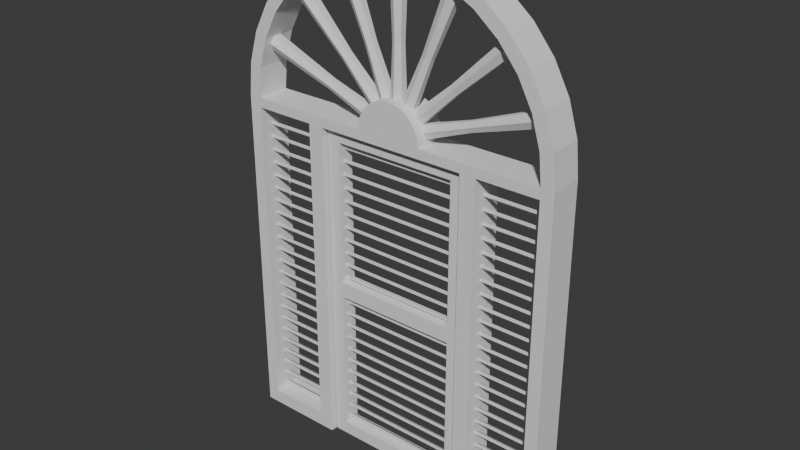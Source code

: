 # Source: PuertaRotonda.blend  (saved by Blender 4.2.66; exported with 4.5.12 LTS)
import bpy
from mathutils import Matrix  # noqa: F401  (used for matrix-valued properties, if any)

bpy.ops.wm.read_factory_settings(use_empty=True)
scene = bpy.context.scene
scene.name = 'Scene'

# ---- collections
col_collection = bpy.data.collections.new('Collection'); scene.collection.children.link(col_collection)

# ---- world
world_world = bpy.data.worlds.new('World'); scene.world = world_world
world_world.use_nodes = True; world_world.node_tree.nodes.clear()
_N = world_world.node_tree.nodes; _L = world_world.node_tree.links
n0 = _N.new('ShaderNodeOutputWorld'); n0.name = 'World Output'; n0.location = (300, 300)
n1 = _N.new('ShaderNodeBackground'); n1.name = 'Background'; n1.location = (10, 300)
n1.inputs[0].default_value = (0.05088, 0.05088, 0.05088, 1.0)
_L.new(n1.outputs[0], n0.inputs[0])
n0.is_active_output = True
world_world.color = (0.05088, 0.05088, 0.05088)
world_world.sun_shadow_jitter_overblur = 0.0

# ---- meshes
me_circle_001 = bpy.data.meshes.new('Circle.001')
me_circle_001.from_pydata([(0.0, 0.2, 0.0), (-0.03902, 0.1962, 0.0), (-0.07654, 0.1848, 0.0), (-0.1111, 0.1663, 0.0), (-0.1414, 0.1414, 0.0), (-0.1663, 0.1111, 0.0), (-0.1848, 0.07654, 0.0), (-0.1962, 0.03902, 0.0), (-0.2, 0.0, 0.0), (0.2, 0.0, 0.0), (0.1962, 0.03902, 0.0), (0.1848, 0.07654, 0.0), (0.1663, 0.1111, 0.0), (0.1414, 0.1414, 0.0), (0.1111, 0.1663, 0.0), (0.07654, 0.1848, 0.0), (0.03902, 0.1962, 0.0), (0.0, 1.0, 0.0), (-0.1951, 0.9808, 0.0), (-0.3827, 0.9239, 0.0), (-0.5556, 0.8315, 0.0), (-0.7071, 0.7071, 0.0), (-0.8315, 0.5556, 0.0), (-0.9239, 0.3827, 0.0), (-0.9808, 0.1951, 0.0), (-1.0, 0.0, 0.0), (1.0, 0.0, 0.0), (0.9808, 0.1951, 0.0), (0.9239, 0.3827, 0.0), (0.8315, 0.5556, 0.0), (0.7071, 0.7071, 0.0), (0.5556, 0.8315, 0.0), (0.3827, 0.9239, 0.0), (0.1951, 0.9808, 0.0), (-0.1804, 0.9067, 0.0), (0.0, 0.9245, 0.0), (-0.3538, 0.8541, 0.0), (-0.5136, 0.7687, 0.0), (-0.6537, 0.6537, 0.0), (-0.7687, 0.5136, 0.0), (-0.8541, 0.3538, 0.0), (-0.9067, 0.1804, 0.0), (-0.9245, 0.0, 0.0), (0.9245, 0.0, 0.0), (0.9067, 0.1804, 0.0), (0.8541, 0.3538, 0.0), (0.7687, 0.5136, 0.0), (0.6537, 0.6537, 0.0), (0.5136, 0.7687, 0.0), (0.3538, 0.8541, 0.0), (0.1804, 0.9067, 0.0), (-0.2, -0.05706, 2.494e-09), (0.2, -0.05706, 2.494e-09), (-1.0, -0.05706, 2.494e-09), (1.0, -0.05706, 2.494e-09), (-0.9245, -0.05706, 2.494e-09), (0.9245, -0.05706, 2.494e-09), (-0.4588, -0.05706, 2.494e-09), (-1.0, -2.057, 8.992e-08), (1.0, -2.057, 8.992e-08), (-0.9245, -2.057, 8.992e-08), (0.9245, -2.057, 8.992e-08), (-0.03902, 0.1962, -0.2), (0.0, 0.2, -0.2), (-0.07654, 0.1848, -0.2), (-0.1111, 0.1663, -0.2), (-0.1414, 0.1414, -0.2), (-0.1663, 0.1111, -0.2), (-0.1848, 0.07654, -0.2), (-0.1962, 0.03902, -0.2), (-0.2, -8.742e-09, -0.2), (0.1962, 0.03902, -0.2), (0.2, -8.742e-09, -0.2), (0.1848, 0.07654, -0.2), (0.1663, 0.1111, -0.2), (0.1414, 0.1414, -0.2), (0.1111, 0.1663, -0.2), (0.07654, 0.1848, -0.2), (0.03902, 0.1962, -0.2), (-0.1804, 0.9067, -0.2), (0.0, 0.9245, -0.2), (-0.3538, 0.8541, -0.2), (-0.5136, 0.7687, -0.2), (-0.6537, 0.6537, -0.2), (-0.7687, 0.5136, -0.2), (-0.8541, 0.3538, -0.2), (-0.9067, 0.1804, -0.2), (-0.9245, -8.742e-09, -0.2), (0.9067, 0.1804, -0.2), (0.9245, -8.742e-09, -0.2), (0.8541, 0.3538, -0.2), (0.7687, 0.5136, -0.2), (0.6537, 0.6537, -0.2), (0.5136, 0.7687, -0.2), (0.3538, 0.8541, -0.2), (0.1804, 0.9067, -0.2), (-0.1951, 0.9808, -0.2), (0.0, 1.0, -0.2), (-0.3827, 0.9239, -0.2), (-0.5556, 0.8315, -0.2), (-0.7071, 0.7071, -0.2), (-0.8315, 0.5556, -0.2), (-0.9239, 0.3827, -0.2), (-0.9808, 0.1951, -0.2), (-1.0, -8.742e-09, -0.2), (0.9808, 0.1951, -0.2), (1.0, -8.742e-09, -0.2), (0.9239, 0.3827, -0.2), (0.8315, 0.5556, -0.2), (0.7071, 0.7071, -0.2), (0.5556, 0.8315, -0.2), (0.3827, 0.9239, -0.2), (0.1951, 0.9808, -0.2), (-0.2, -0.05706, -0.2), (0.2, -0.05706, -0.2), (-1.0, -0.05706, -0.2), (-0.9245, -0.05706, -0.2), (1.0, -0.05706, -0.2), (0.9245, -0.05706, -0.2), (-1.0, -2.057, -0.2), (-0.9245, -2.057, -0.2), (1.0, -2.057, -0.2), (0.9245, -2.057, -0.2), (0.5514, 0.0, 0.0), (0.5514, -0.05706, 2.494e-09), (0.5514, -8.742e-09, -0.2), (0.5514, -0.05706, -0.2), (-0.5514, 0.0, 0.0), (-0.5514, -0.05706, 2.494e-09), (-0.5514, -8.742e-09, -0.2), (-0.5514, -0.05706, -0.2), (0.4588, 0.0, 0.0), (-0.4588, -0.05706, -0.2), (0.4588, -8.742e-09, -0.2), (0.4588, -0.05706, 2.494e-09), (0.4588, -0.05706, -0.2), (-0.4588, 0.0, 0.0), (-0.4588, -8.742e-09, -0.2), (0.4588, -2.057, 7.7e-08), (0.5514, -2.057, 7.7e-08), (0.4588, -2.057, -0.2), (0.5514, -2.057, -0.2), (-0.5514, -2.057, 7.7e-08), (-0.5514, -2.057, -0.2), (-0.4588, -2.057, 7.7e-08), (-0.4588, -2.057, -0.2), (1.0, -1.972, 8.596e-08), (0.9245, -1.972, 8.596e-08), (-0.9245, -1.972, 8.596e-08), (-1.0, -1.972, 8.596e-08), (1.0, -1.972, -0.2), (0.9245, -1.972, -0.2), (-0.9245, -1.972, -0.2), (-1.0, -1.972, -0.2), (0.5514, -1.965, 7.106e-08), (0.4588, -1.965, 7.106e-08), (-0.5514, -1.965, 7.106e-08), (-0.5514, -1.965, -0.2), (0.5514, -1.965, -0.2), (-0.4588, -1.965, -0.2), (-0.4588, -1.965, 7.106e-08), (0.4588, -1.965, -0.2)], [], [(1, 0, 16, 15, 14, 13, 12, 11, 10, 9, 8, 7, 6, 5, 4, 3, 2), (34, 18, 17, 35), (36, 19, 18, 34), (37, 20, 19, 36), (38, 21, 20, 37), (39, 22, 21, 38), (40, 23, 22, 39), (41, 24, 23, 40), (42, 25, 24, 41), (44, 27, 26, 43), (45, 28, 27, 44), (46, 29, 28, 45), (47, 30, 29, 46), (48, 31, 30, 47), (49, 32, 31, 48), (50, 33, 32, 49), (35, 17, 33, 50), (26, 54, 56, 43), (42, 55, 53, 25), (9, 52, 51, 8), (136, 8, 51, 57), (123, 43, 56, 124), (146, 59, 61, 147), (148, 60, 58, 149), (62, 64, 65, 66, 67, 68, 69, 70, 72, 71, 73, 74, 75, 76, 77, 78, 63), (79, 80, 97, 96), (81, 79, 96, 98), (82, 81, 98, 99), (83, 82, 99, 100), (84, 83, 100, 101), (85, 84, 101, 102), (86, 85, 102, 103), (87, 86, 103, 104), (88, 89, 106, 105), (90, 88, 105, 107), (91, 90, 107, 108), (92, 91, 108, 109), (93, 92, 109, 110), (94, 93, 110, 111), (95, 94, 111, 112), (80, 95, 112, 97), (106, 89, 118, 117), (87, 104, 115, 116), (72, 70, 113, 114), (137, 132, 113, 70), (125, 126, 118, 89), (150, 151, 122, 121), (152, 153, 119, 120), (19, 20, 99, 98), (10, 11, 73, 71), (20, 21, 100, 99), (11, 12, 74, 73), (21, 22, 101, 100), (12, 13, 75, 74), (22, 23, 102, 101), (13, 14, 76, 75), (23, 24, 103, 102), (14, 15, 77, 76), (51, 52, 114, 113), (24, 25, 104, 103), (15, 16, 78, 77), (26, 27, 105, 106), (16, 0, 63, 78), (27, 28, 107, 105), (54, 26, 106, 117), (28, 29, 108, 107), (34, 35, 80, 79), (29, 30, 109, 108), (36, 34, 79, 81), (30, 31, 110, 109), (37, 36, 81, 82), (25, 53, 115, 104), (31, 32, 111, 110), (38, 37, 82, 83), (32, 33, 112, 111), (39, 38, 83, 84), (33, 17, 97, 112), (40, 39, 84, 85), (127, 42, 87, 129), (41, 40, 85, 86), (57, 51, 113, 132), (42, 41, 86, 87), (131, 9, 72, 133), (44, 43, 89, 88), (124, 56, 118, 126), (45, 44, 88, 90), (0, 1, 62, 63), (58, 60, 120, 119), (46, 45, 90, 91), (1, 2, 64, 62), (61, 59, 121, 122), (47, 46, 91, 92), (2, 3, 65, 64), (146, 54, 117, 150), (48, 47, 92, 93), (3, 4, 66, 65), (158, 141, 122, 151), (49, 48, 93, 94), (4, 5, 67, 66), (148, 55, 116, 152), (50, 49, 94, 95), (5, 6, 68, 67), (149, 58, 119, 153), (35, 50, 95, 80), (6, 7, 69, 68), (17, 18, 96, 97), (7, 8, 70, 69), (18, 19, 98, 96), (9, 10, 71, 72), (157, 156, 148, 152), (43, 123, 125, 89), (133, 135, 126, 125), (131, 123, 124, 134), (55, 128, 130, 116), (136, 127, 129, 137), (87, 116, 130, 129), (42, 127, 128, 55), (8, 136, 137, 70), (9, 131, 134, 52), (72, 114, 135, 133), (52, 134, 135, 114), (123, 131, 133, 125), (155, 154, 139, 138), (129, 130, 132, 137), (127, 136, 57, 128), (138, 139, 141, 140), (142, 144, 145, 143), (154, 158, 151, 147), (160, 159, 145, 144), (159, 157, 143, 145), (161, 155, 138, 140), (156, 160, 144, 142), (158, 161, 140, 141), (53, 149, 153, 115), (143, 157, 152, 120), (56, 147, 151, 118), (59, 146, 150, 121), (116, 115, 153, 152), (117, 118, 151, 150), (55, 148, 149, 53), (54, 146, 147, 56), (126, 135, 161, 158), (128, 57, 160, 156), (135, 134, 155, 161), (132, 130, 157, 159), (57, 132, 159, 160), (124, 126, 158, 154), (134, 124, 154, 155), (130, 128, 156, 157), (141, 139, 61, 122), (139, 154, 147, 61), (156, 142, 60, 148), (142, 143, 120, 60)])
_uv = me_circle_001.uv_layers.new(name='UVMap')
_uv.uv.foreach_set('vector', [0.0, 0.0, 0.0, 0.0, 0.0, 0.0, 0.0, 0.0, 0.0, 0.0, 0.0, 0.0, 0.0, 0.0, 0.0, 0.0, 0.0, 0.0, 0.0, 0.0, 0.0, 0.0, 0.0, 0.0, 0.0, 0.0, 0.0, 0.0, 0.0, 0.0, 0.0, 0.0, 0.0, 0.0, 0.0, 0.0, 0.0, 0.0, 0.0, 0.0, 0.0, 0.0, 0.0, 0.0, 0.0, 0.0, 0.0, 0.0, 0.0, 0.0, 0.0, 0.0, 0.0, 0.0, 0.0, 0.0, 0.0, 0.0, 0.0, 0.0, 0.0, 0.0, 0.0, 0.0, 0.0, 0.0, 0.0, 0.0, 0.0, 0.0, 0.0, 0.0, 0.0, 0.0, 0.0, 0.0, 0.0, 0.0, 0.0, 0.0, 0.0, 0.0, 0.0, 0.0, 0.0, 0.0, 0.0, 0.0, 0.0, 0.0, 0.0, 0.0, 0.0, 0.0, 0.0, 0.0, 0.0, 0.0, 0.0, 0.0, 0.0, 0.0, 0.0, 0.0, 0.0, 0.0, 0.0, 0.0, 0.0, 0.0, 0.0, 0.0, 0.0, 0.0, 0.0, 0.0, 0.0, 0.0, 0.0, 0.0, 0.0, 0.0, 0.0, 0.0, 0.0, 0.0, 0.0, 0.0, 0.0, 0.0, 0.0, 0.0, 0.0, 0.0, 0.0, 0.0, 0.0, 0.0, 0.0, 0.0, 0.0, 0.0, 0.0, 0.0, 0.0, 0.0, 0.0, 0.0, 0.0, 0.0, 0.0, 0.0, 0.0, 0.0, 0.0, 0.0, 0.0, 0.0, 0.0, 0.0, 0.0, 0.0, 0.0, 0.0, 0.0, 0.0, 0.0, 0.0, 0.0, 0.0, 0.0, 0.0, 0.0, 0.0, 0.0, 0.0, 0.0, 0.0, 0.0, 0.0, 0.0, 0.0, 0.0, 0.0, 0.0, 0.0, 0.0, 0.0, 0.0, 0.0, 0.0, 0.0, 0.0, 0.0, 0.0, 0.0, 0.0, 0.0, 0.0, 0.0, 0.0, 0.0, 0.0, 0.0, 0.0, 0.0, 0.0, 0.0, 0.0, 0.0, 0.0, 0.0, 0.0, 0.0, 0.0, 0.0, 0.0, 0.0, 0.0, 0.0, 0.0, 0.0, 0.0, 0.0, 0.0, 0.0, 0.0, 0.0, 0.0, 0.0, 0.0, 0.0, 0.0, 0.0, 0.0, 0.0, 0.0, 0.0, 0.0, 0.0, 0.0, 0.0, 0.0, 0.0, 0.0, 0.0, 0.0, 0.0, 0.0, 0.0, 0.0, 0.0, 0.0, 0.0, 0.0, 0.0, 0.0, 0.0, 0.0, 0.0, 0.0, 0.0, 0.0, 0.0, 0.0, 0.0, 0.0, 0.0, 0.0, 0.0, 0.0, 0.0, 0.0, 0.0, 0.0, 0.0, 0.0, 0.0, 0.0, 0.0, 0.0, 0.0, 0.0, 0.0, 0.0, 0.0, 0.0, 0.0, 0.0, 0.0, 0.0, 0.0, 0.0, 0.0, 0.0, 0.0, 0.0, 0.0, 0.0, 0.0, 0.0, 0.0, 0.0, 0.0, 0.0, 0.0, 0.0, 0.0, 0.0, 0.0, 0.0, 0.0, 0.0, 0.0, 0.0, 0.0, 0.0, 0.0, 0.0, 0.0, 0.0, 0.0, 0.0, 0.0, 0.0, 0.0, 0.0, 0.0, 0.0, 0.0, 0.0, 0.0, 0.0, 0.0, 0.0, 0.0, 0.0, 0.0, 0.0, 0.0, 0.0, 0.0, 0.0, 0.0, 0.0, 0.0, 0.0, 0.0, 0.0, 0.0, 0.0, 0.0, 0.0, 0.0, 0.0, 0.0, 0.0, 0.0, 0.0, 0.0, 0.0, 0.0, 0.0, 0.0, 0.0, 0.0, 0.0, 0.0, 0.0, 0.0, 0.0, 0.0, 0.0, 0.0, 0.0, 0.0, 0.0, 0.0, 0.0, 0.0, 0.0, 0.0, 0.0, 0.0, 0.0, 0.0, 0.0, 0.0, 0.0, 0.0, 0.0, 0.0, 0.0, 0.0, 0.0, 0.0, 0.0, 0.0, 0.0, 0.0, 0.0, 0.0, 0.0, 0.0, 0.0, 0.0, 0.0, 0.0, 0.0, 0.0, 0.0, 0.0, 0.0, 0.0, 0.0, 0.0, 0.0, 0.0, 0.0, 0.0, 0.0, 0.0, 0.0, 0.0, 0.0, 0.0, 0.0, 0.0, 0.0, 0.0, 0.0, 0.0, 0.0, 0.0, 0.0, 0.0, 0.0, 0.0, 0.0, 0.0, 0.0, 0.0, 0.0, 0.0, 0.0, 0.0, 0.0, 0.0, 0.0, 0.0, 0.0, 0.0, 0.0, 0.0, 0.0, 0.0, 0.0, 0.0, 0.0, 0.0, 0.0, 0.0, 0.0, 0.0, 0.0, 0.0, 0.0, 0.0, 0.0, 0.0, 0.0, 0.0, 0.0, 0.0, 0.0, 0.0, 0.0, 0.0, 0.0, 0.0, 0.0, 0.0, 0.0, 0.0, 0.0, 0.0, 0.0, 0.0, 0.0, 0.0, 0.0, 0.0, 0.0, 0.0, 0.0, 0.0, 0.0, 0.0, 0.0, 0.0, 0.0, 0.0, 0.0, 0.0, 0.0, 0.0, 0.0, 0.0, 0.0, 0.0, 0.0, 0.0, 0.0, 0.0, 0.0, 0.0, 0.0, 0.0, 0.0, 0.0, 0.0, 0.0, 0.0, 0.0, 0.0, 0.0, 0.0, 0.0, 0.0, 0.0, 0.0, 0.0, 0.0, 0.0, 0.0, 0.0, 0.0, 0.0, 0.0, 0.0, 0.0, 0.0, 0.0, 0.0, 0.0, 0.0, 0.0, 0.0, 0.0, 0.0, 0.0, 0.0, 0.0, 0.0, 0.0, 0.0, 0.0, 0.0, 0.0, 0.0, 0.0, 0.0, 0.0, 0.0, 0.0, 0.0, 0.0, 0.0, 0.0, 0.0, 0.0, 0.0, 0.0, 0.0, 0.0, 0.0, 0.0, 0.0, 0.0, 0.0, 0.0, 0.0, 0.0, 0.0, 0.0, 0.0, 0.0, 0.0, 0.0, 0.0, 0.0, 0.0, 0.0, 0.0, 0.0, 0.0, 0.0, 0.0, 0.0, 0.0, 0.0, 0.0, 0.0, 0.0, 0.0, 0.0, 0.0, 0.0, 0.0, 0.0, 0.0, 0.0, 0.0, 0.0, 0.0, 0.0, 0.0, 0.0, 0.0, 0.0, 0.0, 0.0, 0.0, 0.0, 0.0, 0.0, 0.0, 0.0, 0.0, 0.0, 0.0, 0.0, 0.0, 0.0, 0.0, 0.0, 0.0, 0.0, 0.0, 0.0, 0.0, 0.0, 0.0, 0.0, 0.0, 0.0, 0.0, 0.0, 0.0, 0.0, 0.0, 0.0, 0.0, 0.0, 0.0, 0.0, 0.0, 0.0, 0.0, 0.0, 0.0, 0.0, 0.0, 0.0, 0.0, 0.0, 0.0, 0.0, 0.0, 0.0, 0.0, 0.0, 0.0, 0.0, 0.0, 0.0, 0.0, 0.0, 0.0, 0.0, 0.0, 0.0, 0.0, 0.0, 0.0, 0.0, 0.0, 0.0, 0.0, 0.0, 0.0, 0.0, 0.0, 0.0, 0.0, 0.0, 0.0, 0.0, 0.0, 0.0, 0.0, 0.0, 0.0, 0.0, 0.0, 0.0, 0.0, 0.0, 0.0, 0.0, 0.0, 0.0, 0.0, 0.0, 0.0, 0.0, 0.0, 0.0, 0.0, 0.0, 0.0, 0.0, 0.0, 0.0, 0.0, 0.0, 0.0, 0.0, 0.0, 0.0, 0.0, 0.0, 0.0, 0.0, 0.0, 0.0, 0.0, 0.0, 0.0, 0.0, 0.0, 0.0, 0.0, 0.0, 0.0, 0.0, 0.0, 0.0, 0.0, 0.0, 0.0, 0.0, 0.0, 0.0, 0.0, 0.0, 0.0, 0.0, 0.0, 0.0, 0.0, 0.0, 0.0, 0.0, 0.0, 0.0, 0.0, 0.0, 0.0, 0.0, 0.0, 0.0, 0.0, 0.0, 0.0, 0.0, 0.0, 0.0, 0.0, 0.0, 0.0, 0.0, 0.0, 0.0, 0.0, 0.0, 0.0, 0.0, 0.0, 0.0, 0.0, 0.0, 0.0, 0.0, 0.0, 0.0, 0.0, 0.0, 0.0, 0.0, 0.0, 0.0, 0.0, 0.0, 0.0, 0.0, 0.0, 0.0, 0.0, 0.0, 0.0, 0.0, 0.0, 0.0, 0.0, 0.0, 0.0, 0.0, 0.0, 0.0, 0.0, 0.0, 0.0, 0.0, 0.0, 0.0, 0.0, 0.0, 0.0, 0.0, 0.0, 0.0, 0.0, 0.0, 0.0, 0.0, 0.0, 0.0, 0.0, 0.0, 0.0, 0.0, 0.0, 0.0, 0.0, 0.0, 0.0, 0.0, 0.0, 0.0, 0.0, 0.0, 0.0, 0.0, 0.0, 0.0, 0.0, 0.0, 0.0, 0.0, 0.0, 0.0, 0.0, 0.0, 0.0, 0.0, 0.0, 0.0, 0.0, 0.0, 0.0, 0.0, 0.0, 0.0, 0.0, 0.0, 0.0, 0.0, 0.0, 0.0, 0.0, 0.0, 0.0, 0.0, 0.0, 0.0, 0.0, 0.0, 0.0, 0.0, 0.0, 0.0, 0.0, 0.0, 0.0, 0.0, 0.0, 0.0, 0.0, 0.0, 0.0, 0.0, 0.0, 0.0, 0.0, 0.0, 0.0, 0.0, 0.0, 0.0, 0.0, 0.0, 0.0, 0.0, 0.0, 0.0, 0.0, 0.0, 0.0, 0.0, 0.0, 0.0, 0.0, 0.0, 0.0, 0.0, 0.0, 0.0, 0.0, 0.0, 0.0, 0.0, 0.0, 0.0, 0.0, 0.0, 0.0, 0.0, 0.0, 0.0, 0.0, 0.0, 0.0, 0.0, 0.0, 0.0, 0.0, 0.0, 0.0, 0.0, 0.0, 0.0, 0.0, 0.0, 0.0, 0.0, 0.0, 0.0, 0.0, 0.0, 0.0, 0.0, 0.0, 0.0, 0.0, 0.0, 0.0, 0.0, 0.0, 0.0, 0.0, 0.0, 0.0, 0.0, 0.0, 0.0, 0.0, 0.0, 0.0, 0.0, 0.0, 0.0, 0.0, 0.0, 0.0, 0.0, 0.0, 0.0, 0.0, 0.0, 0.0, 0.0, 0.0, 0.0, 0.0, 0.0, 0.0, 0.0, 0.0, 0.0, 0.0, 0.0, 0.0, 0.0, 0.0, 0.0, 0.0, 0.0, 0.0, 0.0, 0.0, 0.0, 0.0, 0.0, 0.0, 0.0, 0.0, 0.0, 0.0, 0.0, 0.0, 0.0, 0.0, 0.0, 0.0, 0.0, 0.0, 0.0, 0.0, 0.0, 0.0, 0.0, 0.0, 0.0, 0.0, 0.0, 0.0, 0.0, 0.0, 0.0, 0.0, 0.0, 0.0, 0.0, 0.0, 0.0, 0.0, 0.0, 0.0, 0.0, 0.0, 0.0, 0.0, 0.0, 0.0, 0.0, 0.0, 0.0, 0.0, 0.0, 0.0, 0.0, 0.0, 0.0, 0.0, 0.0, 0.0, 0.0, 0.0, 0.0, 0.0, 0.0, 0.0, 0.0, 0.0, 0.0, 0.0, 0.0, 0.0, 0.0, 0.0, 0.0, 0.0, 0.0, 0.0, 0.0, 0.0, 0.0, 0.0, 0.0, 0.0, 0.0, 0.0, 0.0, 0.0, 0.0, 0.0, 0.0, 0.0, 0.0, 0.0, 0.0, 0.0, 0.0, 0.0, 0.0, 0.0, 0.0, 0.0, 0.0, 0.0, 0.0, 0.0, 0.0, 0.0, 0.0, 0.0, 0.0, 0.0, 0.0, 0.0, 0.0, 0.0, 0.0, 0.0, 0.0, 0.0, 0.0, 0.0, 0.0, 0.0, 0.0, 0.0, 0.0, 0.0, 0.0, 0.0, 0.0, 0.0, 0.0, 0.0, 0.0, 0.0, 0.0, 0.0, 0.0, 0.0, 0.0, 0.0, 0.0, 0.0, 0.0, 0.0, 0.0, 0.0, 0.0, 0.0, 0.0, 0.0, 0.0, 0.0, 0.0, 0.0, 0.0, 0.0, 0.0, 0.0, 0.0, 0.0, 0.0, 0.0, 0.0, 0.0, 0.0, 0.0, 0.0, 0.0, 0.0, 0.0, 0.0, 0.0, 0.0, 0.0, 0.0, 0.0, 0.0, 0.0, 0.0, 0.0, 0.0, 0.0, 0.0, 0.0, 0.0, 0.0, 0.0, 0.0, 0.0, 0.0, 0.0, 0.0, 0.0, 0.0, 0.0, 0.0, 0.0, 0.0, 0.0, 0.0, 0.0, 0.0, 0.0, 0.0, 0.0, 0.0, 0.0, 0.0, 0.0, 0.0, 0.0, 0.0, 0.0, 0.0, 0.0, 0.0, 0.0, 0.0, 0.0, 0.0, 0.0, 0.0, 0.0, 0.0, 0.0, 0.0, 0.0, 0.0, 0.0, 0.0, 0.0, 0.0, 0.0, 0.0, 0.0, 0.0, 0.0, 0.0, 0.0, 0.0, 0.0, 0.0, 0.0, 0.0, 0.0, 0.0, 0.0, 0.0, 0.0, 0.0, 0.0, 0.0, 0.0, 0.0, 0.0, 0.0, 0.0, 0.0, 0.0, 0.0, 0.0, 0.0, 0.0, 0.0, 0.0, 0.0, 0.0])
me_circle_001.use_mirror_x = True
me_circle_001.update()
me_cylinder = bpy.data.meshes.new('Cylinder')
me_cylinder.from_pydata([(0.0, 0.05, -0.0158), (0.0, 0.05, 0.9842), (0.0433, 0.025, -0.0158), (0.0433, 0.025, 0.9842), (0.0433, -0.025, -0.0158), (0.0433, -0.025, 0.9842), (0.0, -0.05, -0.0158), (0.0, -0.05, 0.9842), (-0.0433, -0.025, -0.0158), (-0.0433, -0.025, 0.9842), (-0.0433, 0.025, -0.0158), (-0.0433, 0.025, 0.9842), (0.0, 0.03294, 0.4869), (0.02852, 0.01647, 0.4869), (0.02852, -0.01647, 0.4869), (0.0, -0.03294, 0.4869), (-0.02852, -0.01647, 0.4869), (-0.02852, 0.01647, 0.4869)], [], [(12, 1, 3, 13), (13, 3, 5, 14), (14, 5, 7, 15), (15, 7, 9, 16), (3, 1, 11, 9, 7, 5), (16, 9, 11, 17), (17, 11, 1, 12), (0, 2, 4, 6, 8, 10), (10, 17, 12, 0), (8, 16, 17, 10), (6, 15, 16, 8), (4, 14, 15, 6), (2, 13, 14, 4), (0, 12, 13, 2)])
_uv = me_cylinder.uv_layers.new(name='UVMap')
_uv.uv.foreach_set('vector', [1.0, 0.7513, 1.0, 1.0, 0.8333, 1.0, 0.8333, 0.7513, 0.8333, 0.7513, 0.8333, 1.0, 0.6667, 1.0, 0.6667, 0.7513, 0.6667, 0.7513, 0.6667, 1.0, 0.5, 1.0, 0.5, 0.7513, 0.5, 0.7513, 0.5, 1.0, 0.3333, 1.0, 0.3333, 0.7513, 0.4578, 0.37, 0.25, 0.49, 0.04215, 0.37, 0.04215, 0.13, 0.25, 0.01, 0.4578, 0.13, 0.3333, 0.7513, 0.3333, 1.0, 0.1667, 1.0, 0.1667, 0.7513, 0.1667, 0.7513, 0.1667, 1.0, -8.941e-08, 1.0, -8.941e-08, 0.7513, 0.75, 0.49, 0.9578, 0.37, 0.9578, 0.13, 0.75, 0.01, 0.5422, 0.13, 0.5422, 0.37, 0.1667, 0.5, 0.1667, 0.7513, -8.941e-08, 0.7513, -8.941e-08, 0.5, 0.3333, 0.5, 0.3333, 0.7513, 0.1667, 0.7513, 0.1667, 0.5, 0.5, 0.5, 0.5, 0.7513, 0.3333, 0.7513, 0.3333, 0.5, 0.6667, 0.5, 0.6667, 0.7513, 0.5, 0.7513, 0.5, 0.5, 0.8333, 0.5, 0.8333, 0.7513, 0.6667, 0.7513, 0.6667, 0.5, 1.0, 0.5, 1.0, 0.7513, 0.8333, 0.7513, 0.8333, 0.5])
me_cylinder.update()
me_cylinder_001 = bpy.data.meshes.new('Cylinder.001')
me_cylinder_001.from_pydata([(0.0, 0.05, -0.0158), (0.0, 0.05, 0.9842), (0.0433, 0.025, -0.0158), (0.0433, 0.025, 0.9842), (0.0433, -0.025, -0.0158), (0.0433, -0.025, 0.9842), (0.0, -0.05, -0.0158), (0.0, -0.05, 0.9842), (-0.0433, -0.025, -0.0158), (-0.0433, -0.025, 0.9842), (-0.0433, 0.025, -0.0158), (-0.0433, 0.025, 0.9842), (0.0, 0.03294, 0.4869), (0.02852, 0.01647, 0.4869), (0.02852, -0.01647, 0.4869), (0.0, -0.03294, 0.4869), (-0.02852, -0.01647, 0.4869), (-0.02852, 0.01647, 0.4869)], [], [(12, 1, 3, 13), (13, 3, 5, 14), (14, 5, 7, 15), (15, 7, 9, 16), (3, 1, 11, 9, 7, 5), (16, 9, 11, 17), (17, 11, 1, 12), (0, 2, 4, 6, 8, 10), (10, 17, 12, 0), (8, 16, 17, 10), (6, 15, 16, 8), (4, 14, 15, 6), (2, 13, 14, 4), (0, 12, 13, 2)])
_uv = me_cylinder_001.uv_layers.new(name='UVMap')
_uv.uv.foreach_set('vector', [1.0, 0.7513, 1.0, 1.0, 0.8333, 1.0, 0.8333, 0.7513, 0.8333, 0.7513, 0.8333, 1.0, 0.6667, 1.0, 0.6667, 0.7513, 0.6667, 0.7513, 0.6667, 1.0, 0.5, 1.0, 0.5, 0.7513, 0.5, 0.7513, 0.5, 1.0, 0.3333, 1.0, 0.3333, 0.7513, 0.4578, 0.37, 0.25, 0.49, 0.04215, 0.37, 0.04215, 0.13, 0.25, 0.01, 0.4578, 0.13, 0.3333, 0.7513, 0.3333, 1.0, 0.1667, 1.0, 0.1667, 0.7513, 0.1667, 0.7513, 0.1667, 1.0, -8.941e-08, 1.0, -8.941e-08, 0.7513, 0.75, 0.49, 0.9578, 0.37, 0.9578, 0.13, 0.75, 0.01, 0.5422, 0.13, 0.5422, 0.37, 0.1667, 0.5, 0.1667, 0.7513, -8.941e-08, 0.7513, -8.941e-08, 0.5, 0.3333, 0.5, 0.3333, 0.7513, 0.1667, 0.7513, 0.1667, 0.5, 0.5, 0.5, 0.5, 0.7513, 0.3333, 0.7513, 0.3333, 0.5, 0.6667, 0.5, 0.6667, 0.7513, 0.5, 0.7513, 0.5, 0.5, 0.8333, 0.5, 0.8333, 0.7513, 0.6667, 0.7513, 0.6667, 0.5, 1.0, 0.5, 1.0, 0.7513, 0.8333, 0.7513, 0.8333, 0.5])
me_cylinder_001.update()
me_cylinder_002 = bpy.data.meshes.new('Cylinder.002')
me_cylinder_002.from_pydata([(0.0, 0.05, -0.0158), (0.0, 0.05, 0.9842), (0.0433, 0.025, -0.0158), (0.0433, 0.025, 0.9842), (0.0433, -0.025, -0.0158), (0.0433, -0.025, 0.9842), (0.0, -0.05, -0.0158), (0.0, -0.05, 0.9842), (-0.0433, -0.025, -0.0158), (-0.0433, -0.025, 0.9842), (-0.0433, 0.025, -0.0158), (-0.0433, 0.025, 0.9842), (0.0, 0.03294, 0.4869), (0.02852, 0.01647, 0.4869), (0.02852, -0.01647, 0.4869), (0.0, -0.03294, 0.4869), (-0.02852, -0.01647, 0.4869), (-0.02852, 0.01647, 0.4869)], [], [(12, 1, 3, 13), (13, 3, 5, 14), (14, 5, 7, 15), (15, 7, 9, 16), (3, 1, 11, 9, 7, 5), (16, 9, 11, 17), (17, 11, 1, 12), (0, 2, 4, 6, 8, 10), (10, 17, 12, 0), (8, 16, 17, 10), (6, 15, 16, 8), (4, 14, 15, 6), (2, 13, 14, 4), (0, 12, 13, 2)])
_uv = me_cylinder_002.uv_layers.new(name='UVMap')
_uv.uv.foreach_set('vector', [1.0, 0.7513, 1.0, 1.0, 0.8333, 1.0, 0.8333, 0.7513, 0.8333, 0.7513, 0.8333, 1.0, 0.6667, 1.0, 0.6667, 0.7513, 0.6667, 0.7513, 0.6667, 1.0, 0.5, 1.0, 0.5, 0.7513, 0.5, 0.7513, 0.5, 1.0, 0.3333, 1.0, 0.3333, 0.7513, 0.4578, 0.37, 0.25, 0.49, 0.04215, 0.37, 0.04215, 0.13, 0.25, 0.01, 0.4578, 0.13, 0.3333, 0.7513, 0.3333, 1.0, 0.1667, 1.0, 0.1667, 0.7513, 0.1667, 0.7513, 0.1667, 1.0, -8.941e-08, 1.0, -8.941e-08, 0.7513, 0.75, 0.49, 0.9578, 0.37, 0.9578, 0.13, 0.75, 0.01, 0.5422, 0.13, 0.5422, 0.37, 0.1667, 0.5, 0.1667, 0.7513, -8.941e-08, 0.7513, -8.941e-08, 0.5, 0.3333, 0.5, 0.3333, 0.7513, 0.1667, 0.7513, 0.1667, 0.5, 0.5, 0.5, 0.5, 0.7513, 0.3333, 0.7513, 0.3333, 0.5, 0.6667, 0.5, 0.6667, 0.7513, 0.5, 0.7513, 0.5, 0.5, 0.8333, 0.5, 0.8333, 0.7513, 0.6667, 0.7513, 0.6667, 0.5, 1.0, 0.5, 1.0, 0.7513, 0.8333, 0.7513, 0.8333, 0.5])
me_cylinder_002.update()
me_cylinder_003 = bpy.data.meshes.new('Cylinder.003')
me_cylinder_003.from_pydata([(0.0, 0.05, -0.0158), (0.0, 0.05, 0.9842), (0.0433, 0.025, -0.0158), (0.0433, 0.025, 0.9842), (0.0433, -0.025, -0.0158), (0.0433, -0.025, 0.9842), (0.0, -0.05, -0.0158), (0.0, -0.05, 0.9842), (-0.0433, -0.025, -0.0158), (-0.0433, -0.025, 0.9842), (-0.0433, 0.025, -0.0158), (-0.0433, 0.025, 0.9842), (0.0, 0.03294, 0.4869), (0.02852, 0.01647, 0.4869), (0.02852, -0.01647, 0.4869), (0.0, -0.03294, 0.4869), (-0.02852, -0.01647, 0.4869), (-0.02852, 0.01647, 0.4869)], [], [(12, 1, 3, 13), (13, 3, 5, 14), (14, 5, 7, 15), (15, 7, 9, 16), (3, 1, 11, 9, 7, 5), (16, 9, 11, 17), (17, 11, 1, 12), (0, 2, 4, 6, 8, 10), (10, 17, 12, 0), (8, 16, 17, 10), (6, 15, 16, 8), (4, 14, 15, 6), (2, 13, 14, 4), (0, 12, 13, 2)])
_uv = me_cylinder_003.uv_layers.new(name='UVMap')
_uv.uv.foreach_set('vector', [1.0, 0.7513, 1.0, 1.0, 0.8333, 1.0, 0.8333, 0.7513, 0.8333, 0.7513, 0.8333, 1.0, 0.6667, 1.0, 0.6667, 0.7513, 0.6667, 0.7513, 0.6667, 1.0, 0.5, 1.0, 0.5, 0.7513, 0.5, 0.7513, 0.5, 1.0, 0.3333, 1.0, 0.3333, 0.7513, 0.4578, 0.37, 0.25, 0.49, 0.04215, 0.37, 0.04215, 0.13, 0.25, 0.01, 0.4578, 0.13, 0.3333, 0.7513, 0.3333, 1.0, 0.1667, 1.0, 0.1667, 0.7513, 0.1667, 0.7513, 0.1667, 1.0, -8.941e-08, 1.0, -8.941e-08, 0.7513, 0.75, 0.49, 0.9578, 0.37, 0.9578, 0.13, 0.75, 0.01, 0.5422, 0.13, 0.5422, 0.37, 0.1667, 0.5, 0.1667, 0.7513, -8.941e-08, 0.7513, -8.941e-08, 0.5, 0.3333, 0.5, 0.3333, 0.7513, 0.1667, 0.7513, 0.1667, 0.5, 0.5, 0.5, 0.5, 0.7513, 0.3333, 0.7513, 0.3333, 0.5, 0.6667, 0.5, 0.6667, 0.7513, 0.5, 0.7513, 0.5, 0.5, 0.8333, 0.5, 0.8333, 0.7513, 0.6667, 0.7513, 0.6667, 0.5, 1.0, 0.5, 1.0, 0.7513, 0.8333, 0.7513, 0.8333, 0.5])
me_cylinder_003.update()
me_cylinder_004 = bpy.data.meshes.new('Cylinder.004')
me_cylinder_004.from_pydata([(0.0, 0.05, -0.0158), (0.0, 0.05, 0.9842), (0.0433, 0.025, -0.0158), (0.0433, 0.025, 0.9842), (0.0433, -0.025, -0.0158), (0.0433, -0.025, 0.9842), (0.0, -0.05, -0.0158), (0.0, -0.05, 0.9842), (-0.0433, -0.025, -0.0158), (-0.0433, -0.025, 0.9842), (-0.0433, 0.025, -0.0158), (-0.0433, 0.025, 0.9842), (0.0, 0.03294, 0.4869), (0.02852, 0.01647, 0.4869), (0.02852, -0.01647, 0.4869), (0.0, -0.03294, 0.4869), (-0.02852, -0.01647, 0.4869), (-0.02852, 0.01647, 0.4869)], [], [(12, 1, 3, 13), (13, 3, 5, 14), (14, 5, 7, 15), (15, 7, 9, 16), (3, 1, 11, 9, 7, 5), (16, 9, 11, 17), (17, 11, 1, 12), (0, 2, 4, 6, 8, 10), (10, 17, 12, 0), (8, 16, 17, 10), (6, 15, 16, 8), (4, 14, 15, 6), (2, 13, 14, 4), (0, 12, 13, 2)])
_uv = me_cylinder_004.uv_layers.new(name='UVMap')
_uv.uv.foreach_set('vector', [1.0, 0.7513, 1.0, 1.0, 0.8333, 1.0, 0.8333, 0.7513, 0.8333, 0.7513, 0.8333, 1.0, 0.6667, 1.0, 0.6667, 0.7513, 0.6667, 0.7513, 0.6667, 1.0, 0.5, 1.0, 0.5, 0.7513, 0.5, 0.7513, 0.5, 1.0, 0.3333, 1.0, 0.3333, 0.7513, 0.4578, 0.37, 0.25, 0.49, 0.04215, 0.37, 0.04215, 0.13, 0.25, 0.01, 0.4578, 0.13, 0.3333, 0.7513, 0.3333, 1.0, 0.1667, 1.0, 0.1667, 0.7513, 0.1667, 0.7513, 0.1667, 1.0, -8.941e-08, 1.0, -8.941e-08, 0.7513, 0.75, 0.49, 0.9578, 0.37, 0.9578, 0.13, 0.75, 0.01, 0.5422, 0.13, 0.5422, 0.37, 0.1667, 0.5, 0.1667, 0.7513, -8.941e-08, 0.7513, -8.941e-08, 0.5, 0.3333, 0.5, 0.3333, 0.7513, 0.1667, 0.7513, 0.1667, 0.5, 0.5, 0.5, 0.5, 0.7513, 0.3333, 0.7513, 0.3333, 0.5, 0.6667, 0.5, 0.6667, 0.7513, 0.5, 0.7513, 0.5, 0.5, 0.8333, 0.5, 0.8333, 0.7513, 0.6667, 0.7513, 0.6667, 0.5, 1.0, 0.5, 1.0, 0.7513, 0.8333, 0.7513, 0.8333, 0.5])
me_cylinder_004.update()
me_cylinder_005 = bpy.data.meshes.new('Cylinder.005')
me_cylinder_005.from_pydata([(0.0, 0.05, -0.0158), (0.0, 0.05, 0.9842), (0.0433, 0.025, -0.0158), (0.0433, 0.025, 0.9842), (0.0433, -0.025, -0.0158), (0.0433, -0.025, 0.9842), (0.0, -0.05, -0.0158), (0.0, -0.05, 0.9842), (-0.0433, -0.025, -0.0158), (-0.0433, -0.025, 0.9842), (-0.0433, 0.025, -0.0158), (-0.0433, 0.025, 0.9842), (0.0, 0.03294, 0.4869), (0.02852, 0.01647, 0.4869), (0.02852, -0.01647, 0.4869), (0.0, -0.03294, 0.4869), (-0.02852, -0.01647, 0.4869), (-0.02852, 0.01647, 0.4869)], [], [(12, 1, 3, 13), (13, 3, 5, 14), (14, 5, 7, 15), (15, 7, 9, 16), (3, 1, 11, 9, 7, 5), (16, 9, 11, 17), (17, 11, 1, 12), (0, 2, 4, 6, 8, 10), (10, 17, 12, 0), (8, 16, 17, 10), (6, 15, 16, 8), (4, 14, 15, 6), (2, 13, 14, 4), (0, 12, 13, 2)])
_uv = me_cylinder_005.uv_layers.new(name='UVMap')
_uv.uv.foreach_set('vector', [1.0, 0.7513, 1.0, 1.0, 0.8333, 1.0, 0.8333, 0.7513, 0.8333, 0.7513, 0.8333, 1.0, 0.6667, 1.0, 0.6667, 0.7513, 0.6667, 0.7513, 0.6667, 1.0, 0.5, 1.0, 0.5, 0.7513, 0.5, 0.7513, 0.5, 1.0, 0.3333, 1.0, 0.3333, 0.7513, 0.4578, 0.37, 0.25, 0.49, 0.04215, 0.37, 0.04215, 0.13, 0.25, 0.01, 0.4578, 0.13, 0.3333, 0.7513, 0.3333, 1.0, 0.1667, 1.0, 0.1667, 0.7513, 0.1667, 0.7513, 0.1667, 1.0, -8.941e-08, 1.0, -8.941e-08, 0.7513, 0.75, 0.49, 0.9578, 0.37, 0.9578, 0.13, 0.75, 0.01, 0.5422, 0.13, 0.5422, 0.37, 0.1667, 0.5, 0.1667, 0.7513, -8.941e-08, 0.7513, -8.941e-08, 0.5, 0.3333, 0.5, 0.3333, 0.7513, 0.1667, 0.7513, 0.1667, 0.5, 0.5, 0.5, 0.5, 0.7513, 0.3333, 0.7513, 0.3333, 0.5, 0.6667, 0.5, 0.6667, 0.7513, 0.5, 0.7513, 0.5, 0.5, 0.8333, 0.5, 0.8333, 0.7513, 0.6667, 0.7513, 0.6667, 0.5, 1.0, 0.5, 1.0, 0.7513, 0.8333, 0.7513, 0.8333, 0.5])
me_cylinder_005.update()
me_cylinder_006 = bpy.data.meshes.new('Cylinder.006')
me_cylinder_006.from_pydata([(0.0, 0.05, -0.0158), (0.0, 0.05, 0.9842), (0.0433, 0.025, -0.0158), (0.0433, 0.025, 0.9842), (0.0433, -0.025, -0.0158), (0.0433, -0.025, 0.9842), (0.0, -0.05, -0.0158), (0.0, -0.05, 0.9842), (-0.0433, -0.025, -0.0158), (-0.0433, -0.025, 0.9842), (-0.0433, 0.025, -0.0158), (-0.0433, 0.025, 0.9842), (0.0, 0.03294, 0.4869), (0.02852, 0.01647, 0.4869), (0.02852, -0.01647, 0.4869), (0.0, -0.03294, 0.4869), (-0.02852, -0.01647, 0.4869), (-0.02852, 0.01647, 0.4869)], [], [(12, 1, 3, 13), (13, 3, 5, 14), (14, 5, 7, 15), (15, 7, 9, 16), (3, 1, 11, 9, 7, 5), (16, 9, 11, 17), (17, 11, 1, 12), (0, 2, 4, 6, 8, 10), (10, 17, 12, 0), (8, 16, 17, 10), (6, 15, 16, 8), (4, 14, 15, 6), (2, 13, 14, 4), (0, 12, 13, 2)])
_uv = me_cylinder_006.uv_layers.new(name='UVMap')
_uv.uv.foreach_set('vector', [1.0, 0.7513, 1.0, 1.0, 0.8333, 1.0, 0.8333, 0.7513, 0.8333, 0.7513, 0.8333, 1.0, 0.6667, 1.0, 0.6667, 0.7513, 0.6667, 0.7513, 0.6667, 1.0, 0.5, 1.0, 0.5, 0.7513, 0.5, 0.7513, 0.5, 1.0, 0.3333, 1.0, 0.3333, 0.7513, 0.4578, 0.37, 0.25, 0.49, 0.04215, 0.37, 0.04215, 0.13, 0.25, 0.01, 0.4578, 0.13, 0.3333, 0.7513, 0.3333, 1.0, 0.1667, 1.0, 0.1667, 0.7513, 0.1667, 0.7513, 0.1667, 1.0, -8.941e-08, 1.0, -8.941e-08, 0.7513, 0.75, 0.49, 0.9578, 0.37, 0.9578, 0.13, 0.75, 0.01, 0.5422, 0.13, 0.5422, 0.37, 0.1667, 0.5, 0.1667, 0.7513, -8.941e-08, 0.7513, -8.941e-08, 0.5, 0.3333, 0.5, 0.3333, 0.7513, 0.1667, 0.7513, 0.1667, 0.5, 0.5, 0.5, 0.5, 0.7513, 0.3333, 0.7513, 0.3333, 0.5, 0.6667, 0.5, 0.6667, 0.7513, 0.5, 0.7513, 0.5, 0.5, 0.8333, 0.5, 0.8333, 0.7513, 0.6667, 0.7513, 0.6667, 0.5, 1.0, 0.5, 1.0, 0.7513, 0.8333, 0.7513, 0.8333, 0.5])
me_cylinder_006.update()
me_cube_001 = bpy.data.meshes.new('Cube.001')
me_cube_001.from_pydata([(-1.0, -1.016, 0.4459), (-1.0, -0.9034, 2.365), (-1.0, 0.9034, -2.365), (-1.0, 1.016, -0.4459), (1.0, -1.016, 0.4459), (1.0, -0.9034, 2.365), (1.0, 0.9034, -2.365), (1.0, 1.016, -0.4459), (-1.0, -1.016, 8.488), (-1.0, -0.9034, 10.41), (-1.0, 0.9034, 5.677), (-1.0, 1.016, 7.596), (1.0, -1.016, 8.488), (1.0, -0.9034, 10.41), (1.0, 0.9034, 5.677), (1.0, 1.016, 7.596), (-1.0, -1.016, 16.53), (-1.0, -0.9034, 18.45), (-1.0, 0.9034, 13.72), (-1.0, 1.016, 15.64), (1.0, -1.016, 16.53), (1.0, -0.9034, 18.45), (1.0, 0.9034, 13.72), (1.0, 1.016, 15.64), (-1.0, -1.016, 24.57), (-1.0, -0.9034, 26.49), (-1.0, 0.9034, 21.76), (-1.0, 1.016, 23.68), (1.0, -1.016, 24.57), (1.0, -0.9034, 26.49), (1.0, 0.9034, 21.76), (1.0, 1.016, 23.68), (-1.0, -1.016, 32.61), (-1.0, -0.9034, 34.53), (-1.0, 0.9034, 29.8), (-1.0, 1.016, 31.72), (1.0, -1.016, 32.61), (1.0, -0.9034, 34.53), (1.0, 0.9034, 29.8), (1.0, 1.016, 31.72), (-1.0, -1.016, 40.66), (-1.0, -0.9034, 42.58), (-1.0, 0.9034, 37.84), (-1.0, 1.016, 39.76), (1.0, -1.016, 40.66), (1.0, -0.9034, 42.58), (1.0, 0.9034, 37.84), (1.0, 1.016, 39.76), (-1.0, -1.016, 48.7), (-1.0, -0.9034, 50.62), (-1.0, 0.9034, 45.89), (-1.0, 1.016, 47.81), (1.0, -1.016, 48.7), (1.0, -0.9034, 50.62), (1.0, 0.9034, 45.89), (1.0, 1.016, 47.81), (-1.0, -1.016, 56.74), (-1.0, -0.9034, 58.66), (-1.0, 0.9034, 53.93), (-1.0, 1.016, 55.85), (1.0, -1.016, 56.74), (1.0, -0.9034, 58.66), (1.0, 0.9034, 53.93), (1.0, 1.016, 55.85), (-1.0, -1.016, 64.78), (-1.0, -0.9034, 66.7), (-1.0, 0.9034, 61.97), (-1.0, 1.016, 63.89), (1.0, -1.016, 64.78), (1.0, -0.9034, 66.7), (1.0, 0.9034, 61.97), (1.0, 1.016, 63.89), (-1.0, -1.016, 72.82), (-1.0, -0.9034, 74.74), (-1.0, 0.9034, 70.01), (-1.0, 1.016, 71.93), (1.0, -1.016, 72.82), (1.0, -0.9034, 74.74), (1.0, 0.9034, 70.01), (1.0, 1.016, 71.93), (-1.0, -1.016, 80.87), (-1.0, -0.9034, 82.78), (-1.0, 0.9034, 78.05), (-1.0, 1.016, 79.97), (1.0, -1.016, 80.87), (1.0, -0.9034, 82.78), (1.0, 0.9034, 78.05), (1.0, 1.016, 79.97), (-1.0, -1.016, 88.91), (-1.0, -0.9034, 90.83), (-1.0, 0.9034, 86.1), (-1.0, 1.016, 88.02), (1.0, -1.016, 88.91), (1.0, -0.9034, 90.83), (1.0, 0.9034, 86.1), (1.0, 1.016, 88.02), (-1.0, -1.016, 96.95), (-1.0, -0.9034, 98.87), (-1.0, 0.9034, 94.14), (-1.0, 1.016, 96.06), (1.0, -1.016, 96.95), (1.0, -0.9034, 98.87), (1.0, 0.9034, 94.14), (1.0, 1.016, 96.06), (-1.0, -1.016, 105.0), (-1.0, -0.9034, 106.9), (-1.0, 0.9034, 102.2), (-1.0, 1.016, 104.1), (1.0, -1.016, 105.0), (1.0, -0.9034, 106.9), (1.0, 0.9034, 102.2), (1.0, 1.016, 104.1), (-1.0, -1.016, 113.0), (-1.0, -0.9034, 115.0), (-1.0, 0.9034, 110.2), (-1.0, 1.016, 112.1), (1.0, -1.016, 113.0), (1.0, -0.9034, 115.0), (1.0, 0.9034, 110.2), (1.0, 1.016, 112.1), (-1.0, -1.016, 121.1), (-1.0, -0.9034, 123.0), (-1.0, 0.9034, 118.3), (-1.0, 1.016, 120.2), (1.0, -1.016, 121.1), (1.0, -0.9034, 123.0), (1.0, 0.9034, 118.3), (1.0, 1.016, 120.2), (-1.0, -1.016, 129.1), (-1.0, -0.9034, 131.0), (-1.0, 0.9034, 126.3), (-1.0, 1.016, 128.2), (1.0, -1.016, 129.1), (1.0, -0.9034, 131.0), (1.0, 0.9034, 126.3), (1.0, 1.016, 128.2), (-1.0, -1.016, 137.2), (-1.0, -0.9034, 139.1), (-1.0, 0.9034, 134.3), (-1.0, 1.016, 136.3), (1.0, -1.016, 137.2), (1.0, -0.9034, 139.1), (1.0, 0.9034, 134.3), (1.0, 1.016, 136.3), (-1.0, -1.016, 145.2), (-1.0, -0.9034, 147.1), (-1.0, 0.9034, 142.4), (-1.0, 1.016, 144.3), (1.0, -1.016, 145.2), (1.0, -0.9034, 147.1), (1.0, 0.9034, 142.4), (1.0, 1.016, 144.3), (-1.0, -1.016, 153.2), (-1.0, -0.9034, 155.2), (-1.0, 0.9034, 150.4), (-1.0, 1.016, 152.4), (1.0, -1.016, 153.2), (1.0, -0.9034, 155.2), (1.0, 0.9034, 150.4), (1.0, 1.016, 152.4), (-1.0, -1.016, 161.3), (-1.0, -0.9034, 163.2), (-1.0, 0.9034, 158.5), (-1.0, 1.016, 160.4), (1.0, -1.016, 161.3), (1.0, -0.9034, 163.2), (1.0, 0.9034, 158.5), (1.0, 1.016, 160.4), (-1.0, -1.016, 169.3), (-1.0, -0.9034, 171.2), (-1.0, 0.9034, 166.5), (-1.0, 1.016, 168.4), (1.0, -1.016, 169.3), (1.0, -0.9034, 171.2), (1.0, 0.9034, 166.5), (1.0, 1.016, 168.4), (-1.0, -1.016, 177.4), (-1.0, -0.9034, 179.3), (-1.0, 0.9034, 174.6), (-1.0, 1.016, 176.5), (1.0, -1.016, 177.4), (1.0, -0.9034, 179.3), (1.0, 0.9034, 174.6), (1.0, 1.016, 176.5), (-1.0, -1.016, 185.4), (-1.0, -0.9034, 187.3), (-1.0, 0.9034, 182.6), (-1.0, 1.016, 184.5), (1.0, -1.016, 185.4), (1.0, -0.9034, 187.3), (1.0, 0.9034, 182.6), (1.0, 1.016, 184.5)], [], [(0, 1, 3, 2), (2, 3, 7, 6), (6, 7, 5, 4), (4, 5, 1, 0), (2, 6, 4, 0), (7, 3, 1, 5), (8, 9, 11, 10), (10, 11, 15, 14), (14, 15, 13, 12), (12, 13, 9, 8), (10, 14, 12, 8), (15, 11, 9, 13), (16, 17, 19, 18), (18, 19, 23, 22), (22, 23, 21, 20), (20, 21, 17, 16), (18, 22, 20, 16), (23, 19, 17, 21), (24, 25, 27, 26), (26, 27, 31, 30), (30, 31, 29, 28), (28, 29, 25, 24), (26, 30, 28, 24), (31, 27, 25, 29), (32, 33, 35, 34), (34, 35, 39, 38), (38, 39, 37, 36), (36, 37, 33, 32), (34, 38, 36, 32), (39, 35, 33, 37), (40, 41, 43, 42), (42, 43, 47, 46), (46, 47, 45, 44), (44, 45, 41, 40), (42, 46, 44, 40), (47, 43, 41, 45), (48, 49, 51, 50), (50, 51, 55, 54), (54, 55, 53, 52), (52, 53, 49, 48), (50, 54, 52, 48), (55, 51, 49, 53), (56, 57, 59, 58), (58, 59, 63, 62), (62, 63, 61, 60), (60, 61, 57, 56), (58, 62, 60, 56), (63, 59, 57, 61), (64, 65, 67, 66), (66, 67, 71, 70), (70, 71, 69, 68), (68, 69, 65, 64), (66, 70, 68, 64), (71, 67, 65, 69), (72, 73, 75, 74), (74, 75, 79, 78), (78, 79, 77, 76), (76, 77, 73, 72), (74, 78, 76, 72), (79, 75, 73, 77), (80, 81, 83, 82), (82, 83, 87, 86), (86, 87, 85, 84), (84, 85, 81, 80), (82, 86, 84, 80), (87, 83, 81, 85), (88, 89, 91, 90), (90, 91, 95, 94), (94, 95, 93, 92), (92, 93, 89, 88), (90, 94, 92, 88), (95, 91, 89, 93), (96, 97, 99, 98), (98, 99, 103, 102), (102, 103, 101, 100), (100, 101, 97, 96), (98, 102, 100, 96), (103, 99, 97, 101), (104, 105, 107, 106), (106, 107, 111, 110), (110, 111, 109, 108), (108, 109, 105, 104), (106, 110, 108, 104), (111, 107, 105, 109), (112, 113, 115, 114), (114, 115, 119, 118), (118, 119, 117, 116), (116, 117, 113, 112), (114, 118, 116, 112), (119, 115, 113, 117), (120, 121, 123, 122), (122, 123, 127, 126), (126, 127, 125, 124), (124, 125, 121, 120), (122, 126, 124, 120), (127, 123, 121, 125), (128, 129, 131, 130), (130, 131, 135, 134), (134, 135, 133, 132), (132, 133, 129, 128), (130, 134, 132, 128), (135, 131, 129, 133), (136, 137, 139, 138), (138, 139, 143, 142), (142, 143, 141, 140), (140, 141, 137, 136), (138, 142, 140, 136), (143, 139, 137, 141), (144, 145, 147, 146), (146, 147, 151, 150), (150, 151, 149, 148), (148, 149, 145, 144), (146, 150, 148, 144), (151, 147, 145, 149), (152, 153, 155, 154), (154, 155, 159, 158), (158, 159, 157, 156), (156, 157, 153, 152), (154, 158, 156, 152), (159, 155, 153, 157), (160, 161, 163, 162), (162, 163, 167, 166), (166, 167, 165, 164), (164, 165, 161, 160), (162, 166, 164, 160), (167, 163, 161, 165), (168, 169, 171, 170), (170, 171, 175, 174), (174, 175, 173, 172), (172, 173, 169, 168), (170, 174, 172, 168), (175, 171, 169, 173), (176, 177, 179, 178), (178, 179, 183, 182), (182, 183, 181, 180), (180, 181, 177, 176), (178, 182, 180, 176), (183, 179, 177, 181), (184, 185, 187, 186), (186, 187, 191, 190), (190, 191, 189, 188), (188, 189, 185, 184), (186, 190, 188, 184), (191, 187, 185, 189)])
_uv = me_cube_001.uv_layers.new(name='UVMap')
_uv.uv.foreach_set('vector', [0.375, 0.0, 0.625, 0.0, 0.625, 0.25, 0.375, 0.25, 0.375, 0.25, 0.625, 0.25, 0.625, 0.5, 0.375, 0.5, 0.375, 0.5, 0.625, 0.5, 0.625, 0.75, 0.375, 0.75, 0.375, 0.75, 0.625, 0.75, 0.625, 1.0, 0.375, 1.0, 0.125, 0.5, 0.375, 0.5, 0.375, 0.75, 0.125, 0.75, 0.625, 0.5, 0.875, 0.5, 0.875, 0.75, 0.625, 0.75, 0.375, 0.0, 0.625, 0.0, 0.625, 0.25, 0.375, 0.25, 0.375, 0.25, 0.625, 0.25, 0.625, 0.5, 0.375, 0.5, 0.375, 0.5, 0.625, 0.5, 0.625, 0.75, 0.375, 0.75, 0.375, 0.75, 0.625, 0.75, 0.625, 1.0, 0.375, 1.0, 0.125, 0.5, 0.375, 0.5, 0.375, 0.75, 0.125, 0.75, 0.625, 0.5, 0.875, 0.5, 0.875, 0.75, 0.625, 0.75, 0.375, 0.0, 0.625, 0.0, 0.625, 0.25, 0.375, 0.25, 0.375, 0.25, 0.625, 0.25, 0.625, 0.5, 0.375, 0.5, 0.375, 0.5, 0.625, 0.5, 0.625, 0.75, 0.375, 0.75, 0.375, 0.75, 0.625, 0.75, 0.625, 1.0, 0.375, 1.0, 0.125, 0.5, 0.375, 0.5, 0.375, 0.75, 0.125, 0.75, 0.625, 0.5, 0.875, 0.5, 0.875, 0.75, 0.625, 0.75, 0.375, 0.0, 0.625, 0.0, 0.625, 0.25, 0.375, 0.25, 0.375, 0.25, 0.625, 0.25, 0.625, 0.5, 0.375, 0.5, 0.375, 0.5, 0.625, 0.5, 0.625, 0.75, 0.375, 0.75, 0.375, 0.75, 0.625, 0.75, 0.625, 1.0, 0.375, 1.0, 0.125, 0.5, 0.375, 0.5, 0.375, 0.75, 0.125, 0.75, 0.625, 0.5, 0.875, 0.5, 0.875, 0.75, 0.625, 0.75, 0.375, 0.0, 0.625, 0.0, 0.625, 0.25, 0.375, 0.25, 0.375, 0.25, 0.625, 0.25, 0.625, 0.5, 0.375, 0.5, 0.375, 0.5, 0.625, 0.5, 0.625, 0.75, 0.375, 0.75, 0.375, 0.75, 0.625, 0.75, 0.625, 1.0, 0.375, 1.0, 0.125, 0.5, 0.375, 0.5, 0.375, 0.75, 0.125, 0.75, 0.625, 0.5, 0.875, 0.5, 0.875, 0.75, 0.625, 0.75, 0.375, 0.0, 0.625, 0.0, 0.625, 0.25, 0.375, 0.25, 0.375, 0.25, 0.625, 0.25, 0.625, 0.5, 0.375, 0.5, 0.375, 0.5, 0.625, 0.5, 0.625, 0.75, 0.375, 0.75, 0.375, 0.75, 0.625, 0.75, 0.625, 1.0, 0.375, 1.0, 0.125, 0.5, 0.375, 0.5, 0.375, 0.75, 0.125, 0.75, 0.625, 0.5, 0.875, 0.5, 0.875, 0.75, 0.625, 0.75, 0.375, 0.0, 0.625, 0.0, 0.625, 0.25, 0.375, 0.25, 0.375, 0.25, 0.625, 0.25, 0.625, 0.5, 0.375, 0.5, 0.375, 0.5, 0.625, 0.5, 0.625, 0.75, 0.375, 0.75, 0.375, 0.75, 0.625, 0.75, 0.625, 1.0, 0.375, 1.0, 0.125, 0.5, 0.375, 0.5, 0.375, 0.75, 0.125, 0.75, 0.625, 0.5, 0.875, 0.5, 0.875, 0.75, 0.625, 0.75, 0.375, 0.0, 0.625, 0.0, 0.625, 0.25, 0.375, 0.25, 0.375, 0.25, 0.625, 0.25, 0.625, 0.5, 0.375, 0.5, 0.375, 0.5, 0.625, 0.5, 0.625, 0.75, 0.375, 0.75, 0.375, 0.75, 0.625, 0.75, 0.625, 1.0, 0.375, 1.0, 0.125, 0.5, 0.375, 0.5, 0.375, 0.75, 0.125, 0.75, 0.625, 0.5, 0.875, 0.5, 0.875, 0.75, 0.625, 0.75, 0.375, 0.0, 0.625, 0.0, 0.625, 0.25, 0.375, 0.25, 0.375, 0.25, 0.625, 0.25, 0.625, 0.5, 0.375, 0.5, 0.375, 0.5, 0.625, 0.5, 0.625, 0.75, 0.375, 0.75, 0.375, 0.75, 0.625, 0.75, 0.625, 1.0, 0.375, 1.0, 0.125, 0.5, 0.375, 0.5, 0.375, 0.75, 0.125, 0.75, 0.625, 0.5, 0.875, 0.5, 0.875, 0.75, 0.625, 0.75, 0.375, 0.0, 0.625, 0.0, 0.625, 0.25, 0.375, 0.25, 0.375, 0.25, 0.625, 0.25, 0.625, 0.5, 0.375, 0.5, 0.375, 0.5, 0.625, 0.5, 0.625, 0.75, 0.375, 0.75, 0.375, 0.75, 0.625, 0.75, 0.625, 1.0, 0.375, 1.0, 0.125, 0.5, 0.375, 0.5, 0.375, 0.75, 0.125, 0.75, 0.625, 0.5, 0.875, 0.5, 0.875, 0.75, 0.625, 0.75, 0.375, 0.0, 0.625, 0.0, 0.625, 0.25, 0.375, 0.25, 0.375, 0.25, 0.625, 0.25, 0.625, 0.5, 0.375, 0.5, 0.375, 0.5, 0.625, 0.5, 0.625, 0.75, 0.375, 0.75, 0.375, 0.75, 0.625, 0.75, 0.625, 1.0, 0.375, 1.0, 0.125, 0.5, 0.375, 0.5, 0.375, 0.75, 0.125, 0.75, 0.625, 0.5, 0.875, 0.5, 0.875, 0.75, 0.625, 0.75, 0.375, 0.0, 0.625, 0.0, 0.625, 0.25, 0.375, 0.25, 0.375, 0.25, 0.625, 0.25, 0.625, 0.5, 0.375, 0.5, 0.375, 0.5, 0.625, 0.5, 0.625, 0.75, 0.375, 0.75, 0.375, 0.75, 0.625, 0.75, 0.625, 1.0, 0.375, 1.0, 0.125, 0.5, 0.375, 0.5, 0.375, 0.75, 0.125, 0.75, 0.625, 0.5, 0.875, 0.5, 0.875, 0.75, 0.625, 0.75, 0.375, 0.0, 0.625, 0.0, 0.625, 0.25, 0.375, 0.25, 0.375, 0.25, 0.625, 0.25, 0.625, 0.5, 0.375, 0.5, 0.375, 0.5, 0.625, 0.5, 0.625, 0.75, 0.375, 0.75, 0.375, 0.75, 0.625, 0.75, 0.625, 1.0, 0.375, 1.0, 0.125, 0.5, 0.375, 0.5, 0.375, 0.75, 0.125, 0.75, 0.625, 0.5, 0.875, 0.5, 0.875, 0.75, 0.625, 0.75, 0.375, 0.0, 0.625, 0.0, 0.625, 0.25, 0.375, 0.25, 0.375, 0.25, 0.625, 0.25, 0.625, 0.5, 0.375, 0.5, 0.375, 0.5, 0.625, 0.5, 0.625, 0.75, 0.375, 0.75, 0.375, 0.75, 0.625, 0.75, 0.625, 1.0, 0.375, 1.0, 0.125, 0.5, 0.375, 0.5, 0.375, 0.75, 0.125, 0.75, 0.625, 0.5, 0.875, 0.5, 0.875, 0.75, 0.625, 0.75, 0.375, 0.0, 0.625, 0.0, 0.625, 0.25, 0.375, 0.25, 0.375, 0.25, 0.625, 0.25, 0.625, 0.5, 0.375, 0.5, 0.375, 0.5, 0.625, 0.5, 0.625, 0.75, 0.375, 0.75, 0.375, 0.75, 0.625, 0.75, 0.625, 1.0, 0.375, 1.0, 0.125, 0.5, 0.375, 0.5, 0.375, 0.75, 0.125, 0.75, 0.625, 0.5, 0.875, 0.5, 0.875, 0.75, 0.625, 0.75, 0.375, 0.0, 0.625, 0.0, 0.625, 0.25, 0.375, 0.25, 0.375, 0.25, 0.625, 0.25, 0.625, 0.5, 0.375, 0.5, 0.375, 0.5, 0.625, 0.5, 0.625, 0.75, 0.375, 0.75, 0.375, 0.75, 0.625, 0.75, 0.625, 1.0, 0.375, 1.0, 0.125, 0.5, 0.375, 0.5, 0.375, 0.75, 0.125, 0.75, 0.625, 0.5, 0.875, 0.5, 0.875, 0.75, 0.625, 0.75, 0.375, 0.0, 0.625, 0.0, 0.625, 0.25, 0.375, 0.25, 0.375, 0.25, 0.625, 0.25, 0.625, 0.5, 0.375, 0.5, 0.375, 0.5, 0.625, 0.5, 0.625, 0.75, 0.375, 0.75, 0.375, 0.75, 0.625, 0.75, 0.625, 1.0, 0.375, 1.0, 0.125, 0.5, 0.375, 0.5, 0.375, 0.75, 0.125, 0.75, 0.625, 0.5, 0.875, 0.5, 0.875, 0.75, 0.625, 0.75, 0.375, 0.0, 0.625, 0.0, 0.625, 0.25, 0.375, 0.25, 0.375, 0.25, 0.625, 0.25, 0.625, 0.5, 0.375, 0.5, 0.375, 0.5, 0.625, 0.5, 0.625, 0.75, 0.375, 0.75, 0.375, 0.75, 0.625, 0.75, 0.625, 1.0, 0.375, 1.0, 0.125, 0.5, 0.375, 0.5, 0.375, 0.75, 0.125, 0.75, 0.625, 0.5, 0.875, 0.5, 0.875, 0.75, 0.625, 0.75, 0.375, 0.0, 0.625, 0.0, 0.625, 0.25, 0.375, 0.25, 0.375, 0.25, 0.625, 0.25, 0.625, 0.5, 0.375, 0.5, 0.375, 0.5, 0.625, 0.5, 0.625, 0.75, 0.375, 0.75, 0.375, 0.75, 0.625, 0.75, 0.625, 1.0, 0.375, 1.0, 0.125, 0.5, 0.375, 0.5, 0.375, 0.75, 0.125, 0.75, 0.625, 0.5, 0.875, 0.5, 0.875, 0.75, 0.625, 0.75, 0.375, 0.0, 0.625, 0.0, 0.625, 0.25, 0.375, 0.25, 0.375, 0.25, 0.625, 0.25, 0.625, 0.5, 0.375, 0.5, 0.375, 0.5, 0.625, 0.5, 0.625, 0.75, 0.375, 0.75, 0.375, 0.75, 0.625, 0.75, 0.625, 1.0, 0.375, 1.0, 0.125, 0.5, 0.375, 0.5, 0.375, 0.75, 0.125, 0.75, 0.625, 0.5, 0.875, 0.5, 0.875, 0.75, 0.625, 0.75, 0.375, 0.0, 0.625, 0.0, 0.625, 0.25, 0.375, 0.25, 0.375, 0.25, 0.625, 0.25, 0.625, 0.5, 0.375, 0.5, 0.375, 0.5, 0.625, 0.5, 0.625, 0.75, 0.375, 0.75, 0.375, 0.75, 0.625, 0.75, 0.625, 1.0, 0.375, 1.0, 0.125, 0.5, 0.375, 0.5, 0.375, 0.75, 0.125, 0.75, 0.625, 0.5, 0.875, 0.5, 0.875, 0.75, 0.625, 0.75, 0.375, 0.0, 0.625, 0.0, 0.625, 0.25, 0.375, 0.25, 0.375, 0.25, 0.625, 0.25, 0.625, 0.5, 0.375, 0.5, 0.375, 0.5, 0.625, 0.5, 0.625, 0.75, 0.375, 0.75, 0.375, 0.75, 0.625, 0.75, 0.625, 1.0, 0.375, 1.0, 0.125, 0.5, 0.375, 0.5, 0.375, 0.75, 0.125, 0.75, 0.625, 0.5, 0.875, 0.5, 0.875, 0.75, 0.625, 0.75, 0.375, 0.0, 0.625, 0.0, 0.625, 0.25, 0.375, 0.25, 0.375, 0.25, 0.625, 0.25, 0.625, 0.5, 0.375, 0.5, 0.375, 0.5, 0.625, 0.5, 0.625, 0.75, 0.375, 0.75, 0.375, 0.75, 0.625, 0.75, 0.625, 1.0, 0.375, 1.0, 0.125, 0.5, 0.375, 0.5, 0.375, 0.75, 0.125, 0.75, 0.625, 0.5, 0.875, 0.5, 0.875, 0.75, 0.625, 0.75, 0.375, 0.0, 0.625, 0.0, 0.625, 0.25, 0.375, 0.25, 0.375, 0.25, 0.625, 0.25, 0.625, 0.5, 0.375, 0.5, 0.375, 0.5, 0.625, 0.5, 0.625, 0.75, 0.375, 0.75, 0.375, 0.75, 0.625, 0.75, 0.625, 1.0, 0.375, 1.0, 0.125, 0.5, 0.375, 0.5, 0.375, 0.75, 0.125, 0.75, 0.625, 0.5, 0.875, 0.5, 0.875, 0.75, 0.625, 0.75])
me_cube_001.update()
me_cube_002 = bpy.data.meshes.new('Cube.002')
me_cube_002.from_pydata([(-1.0, -1.016, 0.4459), (-1.0, -0.9034, 2.365), (-1.0, 0.9034, -2.365), (-1.0, 1.016, -0.4459), (1.0, -1.016, 0.4459), (1.0, -0.9034, 2.365), (1.0, 0.9034, -2.365), (1.0, 1.016, -0.4459), (-1.0, -1.016, 8.488), (-1.0, -0.9034, 10.41), (-1.0, 0.9034, 5.677), (-1.0, 1.016, 7.596), (1.0, -1.016, 8.488), (1.0, -0.9034, 10.41), (1.0, 0.9034, 5.677), (1.0, 1.016, 7.596), (-1.0, -1.016, 16.53), (-1.0, -0.9034, 18.45), (-1.0, 0.9034, 13.72), (-1.0, 1.016, 15.64), (1.0, -1.016, 16.53), (1.0, -0.9034, 18.45), (1.0, 0.9034, 13.72), (1.0, 1.016, 15.64), (-1.0, -1.016, 24.57), (-1.0, -0.9034, 26.49), (-1.0, 0.9034, 21.76), (-1.0, 1.016, 23.68), (1.0, -1.016, 24.57), (1.0, -0.9034, 26.49), (1.0, 0.9034, 21.76), (1.0, 1.016, 23.68), (-1.0, -1.016, 32.61), (-1.0, -0.9034, 34.53), (-1.0, 0.9034, 29.8), (-1.0, 1.016, 31.72), (1.0, -1.016, 32.61), (1.0, -0.9034, 34.53), (1.0, 0.9034, 29.8), (1.0, 1.016, 31.72), (-1.0, -1.016, 40.66), (-1.0, -0.9034, 42.58), (-1.0, 0.9034, 37.84), (-1.0, 1.016, 39.76), (1.0, -1.016, 40.66), (1.0, -0.9034, 42.58), (1.0, 0.9034, 37.84), (1.0, 1.016, 39.76), (-1.0, -1.016, 48.7), (-1.0, -0.9034, 50.62), (-1.0, 0.9034, 45.89), (-1.0, 1.016, 47.81), (1.0, -1.016, 48.7), (1.0, -0.9034, 50.62), (1.0, 0.9034, 45.89), (1.0, 1.016, 47.81), (-1.0, -1.016, 56.74), (-1.0, -0.9034, 58.66), (-1.0, 0.9034, 53.93), (-1.0, 1.016, 55.85), (1.0, -1.016, 56.74), (1.0, -0.9034, 58.66), (1.0, 0.9034, 53.93), (1.0, 1.016, 55.85), (-1.0, -1.016, 64.78), (-1.0, -0.9034, 66.7), (-1.0, 0.9034, 61.97), (-1.0, 1.016, 63.89), (1.0, -1.016, 64.78), (1.0, -0.9034, 66.7), (1.0, 0.9034, 61.97), (1.0, 1.016, 63.89), (-1.0, -1.016, 72.82), (-1.0, -0.9034, 74.74), (-1.0, 0.9034, 70.01), (-1.0, 1.016, 71.93), (1.0, -1.016, 72.82), (1.0, -0.9034, 74.74), (1.0, 0.9034, 70.01), (1.0, 1.016, 71.93), (-1.0, -1.016, 80.87), (-1.0, -0.9034, 82.78), (-1.0, 0.9034, 78.05), (-1.0, 1.016, 79.97), (1.0, -1.016, 80.87), (1.0, -0.9034, 82.78), (1.0, 0.9034, 78.05), (1.0, 1.016, 79.97), (-1.0, -1.016, 88.91), (-1.0, -0.9034, 90.83), (-1.0, 0.9034, 86.1), (-1.0, 1.016, 88.02), (1.0, -1.016, 88.91), (1.0, -0.9034, 90.83), (1.0, 0.9034, 86.1), (1.0, 1.016, 88.02), (-1.0, -1.016, 96.95), (-1.0, -0.9034, 98.87), (-1.0, 0.9034, 94.14), (-1.0, 1.016, 96.06), (1.0, -1.016, 96.95), (1.0, -0.9034, 98.87), (1.0, 0.9034, 94.14), (1.0, 1.016, 96.06), (-1.0, -1.016, 105.0), (-1.0, -0.9034, 106.9), (-1.0, 0.9034, 102.2), (-1.0, 1.016, 104.1), (1.0, -1.016, 105.0), (1.0, -0.9034, 106.9), (1.0, 0.9034, 102.2), (1.0, 1.016, 104.1), (-1.0, -1.016, 113.0), (-1.0, -0.9034, 115.0), (-1.0, 0.9034, 110.2), (-1.0, 1.016, 112.1), (1.0, -1.016, 113.0), (1.0, -0.9034, 115.0), (1.0, 0.9034, 110.2), (1.0, 1.016, 112.1), (-1.0, -1.016, 121.1), (-1.0, -0.9034, 123.0), (-1.0, 0.9034, 118.3), (-1.0, 1.016, 120.2), (1.0, -1.016, 121.1), (1.0, -0.9034, 123.0), (1.0, 0.9034, 118.3), (1.0, 1.016, 120.2), (-1.0, -1.016, 129.1), (-1.0, -0.9034, 131.0), (-1.0, 0.9034, 126.3), (-1.0, 1.016, 128.2), (1.0, -1.016, 129.1), (1.0, -0.9034, 131.0), (1.0, 0.9034, 126.3), (1.0, 1.016, 128.2), (-1.0, -1.016, 137.2), (-1.0, -0.9034, 139.1), (-1.0, 0.9034, 134.3), (-1.0, 1.016, 136.3), (1.0, -1.016, 137.2), (1.0, -0.9034, 139.1), (1.0, 0.9034, 134.3), (1.0, 1.016, 136.3), (-1.0, -1.016, 145.2), (-1.0, -0.9034, 147.1), (-1.0, 0.9034, 142.4), (-1.0, 1.016, 144.3), (1.0, -1.016, 145.2), (1.0, -0.9034, 147.1), (1.0, 0.9034, 142.4), (1.0, 1.016, 144.3), (-1.0, -1.016, 153.2), (-1.0, -0.9034, 155.2), (-1.0, 0.9034, 150.4), (-1.0, 1.016, 152.4), (1.0, -1.016, 153.2), (1.0, -0.9034, 155.2), (1.0, 0.9034, 150.4), (1.0, 1.016, 152.4), (-1.0, -1.016, 161.3), (-1.0, -0.9034, 163.2), (-1.0, 0.9034, 158.5), (-1.0, 1.016, 160.4), (1.0, -1.016, 161.3), (1.0, -0.9034, 163.2), (1.0, 0.9034, 158.5), (1.0, 1.016, 160.4), (-1.0, -1.016, 169.3), (-1.0, -0.9034, 171.2), (-1.0, 0.9034, 166.5), (-1.0, 1.016, 168.4), (1.0, -1.016, 169.3), (1.0, -0.9034, 171.2), (1.0, 0.9034, 166.5), (1.0, 1.016, 168.4), (-1.0, -1.016, 177.4), (-1.0, -0.9034, 179.3), (-1.0, 0.9034, 174.6), (-1.0, 1.016, 176.5), (1.0, -1.016, 177.4), (1.0, -0.9034, 179.3), (1.0, 0.9034, 174.6), (1.0, 1.016, 176.5), (-1.0, -1.016, 185.4), (-1.0, -0.9034, 187.3), (-1.0, 0.9034, 182.6), (-1.0, 1.016, 184.5), (1.0, -1.016, 185.4), (1.0, -0.9034, 187.3), (1.0, 0.9034, 182.6), (1.0, 1.016, 184.5)], [], [(0, 1, 3, 2), (2, 3, 7, 6), (6, 7, 5, 4), (4, 5, 1, 0), (2, 6, 4, 0), (7, 3, 1, 5), (8, 9, 11, 10), (10, 11, 15, 14), (14, 15, 13, 12), (12, 13, 9, 8), (10, 14, 12, 8), (15, 11, 9, 13), (16, 17, 19, 18), (18, 19, 23, 22), (22, 23, 21, 20), (20, 21, 17, 16), (18, 22, 20, 16), (23, 19, 17, 21), (24, 25, 27, 26), (26, 27, 31, 30), (30, 31, 29, 28), (28, 29, 25, 24), (26, 30, 28, 24), (31, 27, 25, 29), (32, 33, 35, 34), (34, 35, 39, 38), (38, 39, 37, 36), (36, 37, 33, 32), (34, 38, 36, 32), (39, 35, 33, 37), (40, 41, 43, 42), (42, 43, 47, 46), (46, 47, 45, 44), (44, 45, 41, 40), (42, 46, 44, 40), (47, 43, 41, 45), (48, 49, 51, 50), (50, 51, 55, 54), (54, 55, 53, 52), (52, 53, 49, 48), (50, 54, 52, 48), (55, 51, 49, 53), (56, 57, 59, 58), (58, 59, 63, 62), (62, 63, 61, 60), (60, 61, 57, 56), (58, 62, 60, 56), (63, 59, 57, 61), (64, 65, 67, 66), (66, 67, 71, 70), (70, 71, 69, 68), (68, 69, 65, 64), (66, 70, 68, 64), (71, 67, 65, 69), (72, 73, 75, 74), (74, 75, 79, 78), (78, 79, 77, 76), (76, 77, 73, 72), (74, 78, 76, 72), (79, 75, 73, 77), (80, 81, 83, 82), (82, 83, 87, 86), (86, 87, 85, 84), (84, 85, 81, 80), (82, 86, 84, 80), (87, 83, 81, 85), (88, 89, 91, 90), (90, 91, 95, 94), (94, 95, 93, 92), (92, 93, 89, 88), (90, 94, 92, 88), (95, 91, 89, 93), (96, 97, 99, 98), (98, 99, 103, 102), (102, 103, 101, 100), (100, 101, 97, 96), (98, 102, 100, 96), (103, 99, 97, 101), (104, 105, 107, 106), (106, 107, 111, 110), (110, 111, 109, 108), (108, 109, 105, 104), (106, 110, 108, 104), (111, 107, 105, 109), (112, 113, 115, 114), (114, 115, 119, 118), (118, 119, 117, 116), (116, 117, 113, 112), (114, 118, 116, 112), (119, 115, 113, 117), (120, 121, 123, 122), (122, 123, 127, 126), (126, 127, 125, 124), (124, 125, 121, 120), (122, 126, 124, 120), (127, 123, 121, 125), (128, 129, 131, 130), (130, 131, 135, 134), (134, 135, 133, 132), (132, 133, 129, 128), (130, 134, 132, 128), (135, 131, 129, 133), (136, 137, 139, 138), (138, 139, 143, 142), (142, 143, 141, 140), (140, 141, 137, 136), (138, 142, 140, 136), (143, 139, 137, 141), (144, 145, 147, 146), (146, 147, 151, 150), (150, 151, 149, 148), (148, 149, 145, 144), (146, 150, 148, 144), (151, 147, 145, 149), (152, 153, 155, 154), (154, 155, 159, 158), (158, 159, 157, 156), (156, 157, 153, 152), (154, 158, 156, 152), (159, 155, 153, 157), (160, 161, 163, 162), (162, 163, 167, 166), (166, 167, 165, 164), (164, 165, 161, 160), (162, 166, 164, 160), (167, 163, 161, 165), (168, 169, 171, 170), (170, 171, 175, 174), (174, 175, 173, 172), (172, 173, 169, 168), (170, 174, 172, 168), (175, 171, 169, 173), (176, 177, 179, 178), (178, 179, 183, 182), (182, 183, 181, 180), (180, 181, 177, 176), (178, 182, 180, 176), (183, 179, 177, 181), (184, 185, 187, 186), (186, 187, 191, 190), (190, 191, 189, 188), (188, 189, 185, 184), (186, 190, 188, 184), (191, 187, 185, 189)])
_uv = me_cube_002.uv_layers.new(name='UVMap')
_uv.uv.foreach_set('vector', [0.375, 0.0, 0.625, 0.0, 0.625, 0.25, 0.375, 0.25, 0.375, 0.25, 0.625, 0.25, 0.625, 0.5, 0.375, 0.5, 0.375, 0.5, 0.625, 0.5, 0.625, 0.75, 0.375, 0.75, 0.375, 0.75, 0.625, 0.75, 0.625, 1.0, 0.375, 1.0, 0.125, 0.5, 0.375, 0.5, 0.375, 0.75, 0.125, 0.75, 0.625, 0.5, 0.875, 0.5, 0.875, 0.75, 0.625, 0.75, 0.375, 0.0, 0.625, 0.0, 0.625, 0.25, 0.375, 0.25, 0.375, 0.25, 0.625, 0.25, 0.625, 0.5, 0.375, 0.5, 0.375, 0.5, 0.625, 0.5, 0.625, 0.75, 0.375, 0.75, 0.375, 0.75, 0.625, 0.75, 0.625, 1.0, 0.375, 1.0, 0.125, 0.5, 0.375, 0.5, 0.375, 0.75, 0.125, 0.75, 0.625, 0.5, 0.875, 0.5, 0.875, 0.75, 0.625, 0.75, 0.375, 0.0, 0.625, 0.0, 0.625, 0.25, 0.375, 0.25, 0.375, 0.25, 0.625, 0.25, 0.625, 0.5, 0.375, 0.5, 0.375, 0.5, 0.625, 0.5, 0.625, 0.75, 0.375, 0.75, 0.375, 0.75, 0.625, 0.75, 0.625, 1.0, 0.375, 1.0, 0.125, 0.5, 0.375, 0.5, 0.375, 0.75, 0.125, 0.75, 0.625, 0.5, 0.875, 0.5, 0.875, 0.75, 0.625, 0.75, 0.375, 0.0, 0.625, 0.0, 0.625, 0.25, 0.375, 0.25, 0.375, 0.25, 0.625, 0.25, 0.625, 0.5, 0.375, 0.5, 0.375, 0.5, 0.625, 0.5, 0.625, 0.75, 0.375, 0.75, 0.375, 0.75, 0.625, 0.75, 0.625, 1.0, 0.375, 1.0, 0.125, 0.5, 0.375, 0.5, 0.375, 0.75, 0.125, 0.75, 0.625, 0.5, 0.875, 0.5, 0.875, 0.75, 0.625, 0.75, 0.375, 0.0, 0.625, 0.0, 0.625, 0.25, 0.375, 0.25, 0.375, 0.25, 0.625, 0.25, 0.625, 0.5, 0.375, 0.5, 0.375, 0.5, 0.625, 0.5, 0.625, 0.75, 0.375, 0.75, 0.375, 0.75, 0.625, 0.75, 0.625, 1.0, 0.375, 1.0, 0.125, 0.5, 0.375, 0.5, 0.375, 0.75, 0.125, 0.75, 0.625, 0.5, 0.875, 0.5, 0.875, 0.75, 0.625, 0.75, 0.375, 0.0, 0.625, 0.0, 0.625, 0.25, 0.375, 0.25, 0.375, 0.25, 0.625, 0.25, 0.625, 0.5, 0.375, 0.5, 0.375, 0.5, 0.625, 0.5, 0.625, 0.75, 0.375, 0.75, 0.375, 0.75, 0.625, 0.75, 0.625, 1.0, 0.375, 1.0, 0.125, 0.5, 0.375, 0.5, 0.375, 0.75, 0.125, 0.75, 0.625, 0.5, 0.875, 0.5, 0.875, 0.75, 0.625, 0.75, 0.375, 0.0, 0.625, 0.0, 0.625, 0.25, 0.375, 0.25, 0.375, 0.25, 0.625, 0.25, 0.625, 0.5, 0.375, 0.5, 0.375, 0.5, 0.625, 0.5, 0.625, 0.75, 0.375, 0.75, 0.375, 0.75, 0.625, 0.75, 0.625, 1.0, 0.375, 1.0, 0.125, 0.5, 0.375, 0.5, 0.375, 0.75, 0.125, 0.75, 0.625, 0.5, 0.875, 0.5, 0.875, 0.75, 0.625, 0.75, 0.375, 0.0, 0.625, 0.0, 0.625, 0.25, 0.375, 0.25, 0.375, 0.25, 0.625, 0.25, 0.625, 0.5, 0.375, 0.5, 0.375, 0.5, 0.625, 0.5, 0.625, 0.75, 0.375, 0.75, 0.375, 0.75, 0.625, 0.75, 0.625, 1.0, 0.375, 1.0, 0.125, 0.5, 0.375, 0.5, 0.375, 0.75, 0.125, 0.75, 0.625, 0.5, 0.875, 0.5, 0.875, 0.75, 0.625, 0.75, 0.375, 0.0, 0.625, 0.0, 0.625, 0.25, 0.375, 0.25, 0.375, 0.25, 0.625, 0.25, 0.625, 0.5, 0.375, 0.5, 0.375, 0.5, 0.625, 0.5, 0.625, 0.75, 0.375, 0.75, 0.375, 0.75, 0.625, 0.75, 0.625, 1.0, 0.375, 1.0, 0.125, 0.5, 0.375, 0.5, 0.375, 0.75, 0.125, 0.75, 0.625, 0.5, 0.875, 0.5, 0.875, 0.75, 0.625, 0.75, 0.375, 0.0, 0.625, 0.0, 0.625, 0.25, 0.375, 0.25, 0.375, 0.25, 0.625, 0.25, 0.625, 0.5, 0.375, 0.5, 0.375, 0.5, 0.625, 0.5, 0.625, 0.75, 0.375, 0.75, 0.375, 0.75, 0.625, 0.75, 0.625, 1.0, 0.375, 1.0, 0.125, 0.5, 0.375, 0.5, 0.375, 0.75, 0.125, 0.75, 0.625, 0.5, 0.875, 0.5, 0.875, 0.75, 0.625, 0.75, 0.375, 0.0, 0.625, 0.0, 0.625, 0.25, 0.375, 0.25, 0.375, 0.25, 0.625, 0.25, 0.625, 0.5, 0.375, 0.5, 0.375, 0.5, 0.625, 0.5, 0.625, 0.75, 0.375, 0.75, 0.375, 0.75, 0.625, 0.75, 0.625, 1.0, 0.375, 1.0, 0.125, 0.5, 0.375, 0.5, 0.375, 0.75, 0.125, 0.75, 0.625, 0.5, 0.875, 0.5, 0.875, 0.75, 0.625, 0.75, 0.375, 0.0, 0.625, 0.0, 0.625, 0.25, 0.375, 0.25, 0.375, 0.25, 0.625, 0.25, 0.625, 0.5, 0.375, 0.5, 0.375, 0.5, 0.625, 0.5, 0.625, 0.75, 0.375, 0.75, 0.375, 0.75, 0.625, 0.75, 0.625, 1.0, 0.375, 1.0, 0.125, 0.5, 0.375, 0.5, 0.375, 0.75, 0.125, 0.75, 0.625, 0.5, 0.875, 0.5, 0.875, 0.75, 0.625, 0.75, 0.375, 0.0, 0.625, 0.0, 0.625, 0.25, 0.375, 0.25, 0.375, 0.25, 0.625, 0.25, 0.625, 0.5, 0.375, 0.5, 0.375, 0.5, 0.625, 0.5, 0.625, 0.75, 0.375, 0.75, 0.375, 0.75, 0.625, 0.75, 0.625, 1.0, 0.375, 1.0, 0.125, 0.5, 0.375, 0.5, 0.375, 0.75, 0.125, 0.75, 0.625, 0.5, 0.875, 0.5, 0.875, 0.75, 0.625, 0.75, 0.375, 0.0, 0.625, 0.0, 0.625, 0.25, 0.375, 0.25, 0.375, 0.25, 0.625, 0.25, 0.625, 0.5, 0.375, 0.5, 0.375, 0.5, 0.625, 0.5, 0.625, 0.75, 0.375, 0.75, 0.375, 0.75, 0.625, 0.75, 0.625, 1.0, 0.375, 1.0, 0.125, 0.5, 0.375, 0.5, 0.375, 0.75, 0.125, 0.75, 0.625, 0.5, 0.875, 0.5, 0.875, 0.75, 0.625, 0.75, 0.375, 0.0, 0.625, 0.0, 0.625, 0.25, 0.375, 0.25, 0.375, 0.25, 0.625, 0.25, 0.625, 0.5, 0.375, 0.5, 0.375, 0.5, 0.625, 0.5, 0.625, 0.75, 0.375, 0.75, 0.375, 0.75, 0.625, 0.75, 0.625, 1.0, 0.375, 1.0, 0.125, 0.5, 0.375, 0.5, 0.375, 0.75, 0.125, 0.75, 0.625, 0.5, 0.875, 0.5, 0.875, 0.75, 0.625, 0.75, 0.375, 0.0, 0.625, 0.0, 0.625, 0.25, 0.375, 0.25, 0.375, 0.25, 0.625, 0.25, 0.625, 0.5, 0.375, 0.5, 0.375, 0.5, 0.625, 0.5, 0.625, 0.75, 0.375, 0.75, 0.375, 0.75, 0.625, 0.75, 0.625, 1.0, 0.375, 1.0, 0.125, 0.5, 0.375, 0.5, 0.375, 0.75, 0.125, 0.75, 0.625, 0.5, 0.875, 0.5, 0.875, 0.75, 0.625, 0.75, 0.375, 0.0, 0.625, 0.0, 0.625, 0.25, 0.375, 0.25, 0.375, 0.25, 0.625, 0.25, 0.625, 0.5, 0.375, 0.5, 0.375, 0.5, 0.625, 0.5, 0.625, 0.75, 0.375, 0.75, 0.375, 0.75, 0.625, 0.75, 0.625, 1.0, 0.375, 1.0, 0.125, 0.5, 0.375, 0.5, 0.375, 0.75, 0.125, 0.75, 0.625, 0.5, 0.875, 0.5, 0.875, 0.75, 0.625, 0.75, 0.375, 0.0, 0.625, 0.0, 0.625, 0.25, 0.375, 0.25, 0.375, 0.25, 0.625, 0.25, 0.625, 0.5, 0.375, 0.5, 0.375, 0.5, 0.625, 0.5, 0.625, 0.75, 0.375, 0.75, 0.375, 0.75, 0.625, 0.75, 0.625, 1.0, 0.375, 1.0, 0.125, 0.5, 0.375, 0.5, 0.375, 0.75, 0.125, 0.75, 0.625, 0.5, 0.875, 0.5, 0.875, 0.75, 0.625, 0.75, 0.375, 0.0, 0.625, 0.0, 0.625, 0.25, 0.375, 0.25, 0.375, 0.25, 0.625, 0.25, 0.625, 0.5, 0.375, 0.5, 0.375, 0.5, 0.625, 0.5, 0.625, 0.75, 0.375, 0.75, 0.375, 0.75, 0.625, 0.75, 0.625, 1.0, 0.375, 1.0, 0.125, 0.5, 0.375, 0.5, 0.375, 0.75, 0.125, 0.75, 0.625, 0.5, 0.875, 0.5, 0.875, 0.75, 0.625, 0.75, 0.375, 0.0, 0.625, 0.0, 0.625, 0.25, 0.375, 0.25, 0.375, 0.25, 0.625, 0.25, 0.625, 0.5, 0.375, 0.5, 0.375, 0.5, 0.625, 0.5, 0.625, 0.75, 0.375, 0.75, 0.375, 0.75, 0.625, 0.75, 0.625, 1.0, 0.375, 1.0, 0.125, 0.5, 0.375, 0.5, 0.375, 0.75, 0.125, 0.75, 0.625, 0.5, 0.875, 0.5, 0.875, 0.75, 0.625, 0.75, 0.375, 0.0, 0.625, 0.0, 0.625, 0.25, 0.375, 0.25, 0.375, 0.25, 0.625, 0.25, 0.625, 0.5, 0.375, 0.5, 0.375, 0.5, 0.625, 0.5, 0.625, 0.75, 0.375, 0.75, 0.375, 0.75, 0.625, 0.75, 0.625, 1.0, 0.375, 1.0, 0.125, 0.5, 0.375, 0.5, 0.375, 0.75, 0.125, 0.75, 0.625, 0.5, 0.875, 0.5, 0.875, 0.75, 0.625, 0.75, 0.375, 0.0, 0.625, 0.0, 0.625, 0.25, 0.375, 0.25, 0.375, 0.25, 0.625, 0.25, 0.625, 0.5, 0.375, 0.5, 0.375, 0.5, 0.625, 0.5, 0.625, 0.75, 0.375, 0.75, 0.375, 0.75, 0.625, 0.75, 0.625, 1.0, 0.375, 1.0, 0.125, 0.5, 0.375, 0.5, 0.375, 0.75, 0.125, 0.75, 0.625, 0.5, 0.875, 0.5, 0.875, 0.75, 0.625, 0.75, 0.375, 0.0, 0.625, 0.0, 0.625, 0.25, 0.375, 0.25, 0.375, 0.25, 0.625, 0.25, 0.625, 0.5, 0.375, 0.5, 0.375, 0.5, 0.625, 0.5, 0.625, 0.75, 0.375, 0.75, 0.375, 0.75, 0.625, 0.75, 0.625, 1.0, 0.375, 1.0, 0.125, 0.5, 0.375, 0.5, 0.375, 0.75, 0.125, 0.75, 0.625, 0.5, 0.875, 0.5, 0.875, 0.75, 0.625, 0.75, 0.375, 0.0, 0.625, 0.0, 0.625, 0.25, 0.375, 0.25, 0.375, 0.25, 0.625, 0.25, 0.625, 0.5, 0.375, 0.5, 0.375, 0.5, 0.625, 0.5, 0.625, 0.75, 0.375, 0.75, 0.375, 0.75, 0.625, 0.75, 0.625, 1.0, 0.375, 1.0, 0.125, 0.5, 0.375, 0.5, 0.375, 0.75, 0.125, 0.75, 0.625, 0.5, 0.875, 0.5, 0.875, 0.75, 0.625, 0.75])
me_cube_002.update()
me_plane = bpy.data.meshes.new('Plane')
me_plane.from_pydata([(-1.0, -1.0, 0.0), (1.0, -1.0, 0.0), (-1.0, 1.0, 0.0), (1.0, 1.0, 0.0), (-0.921, 0.8323, -3.879e-09), (-0.921, -0.8323, -3.879e-09), (0.921, -0.8323, 3.879e-09), (0.921, 0.8323, 3.879e-09), (0.03723, -0.8323, 1.568e-10), (0.03723, 0.8323, 1.568e-10), (0.04042, -1.0, 0.0), (0.04042, 1.0, 0.0), (-0.05446, 0.8323, -2.293e-10), (-0.05913, 1.0, 0.0), (-0.05446, -0.8323, -2.293e-10), (-0.05913, -1.0, 0.0), (-0.921, 0.8323, 0.1), (-0.921, -0.8323, 0.1), (0.03723, -0.8323, 0.1), (0.921, -0.8323, 0.1), (0.921, 0.8323, 0.1), (-0.05446, 0.8323, 0.1), (-1.0, 1.0, 0.1), (-1.0, -1.0, 0.1), (0.04042, -1.0, 0.1), (1.0, -1.0, 0.1), (1.0, 1.0, 0.1), (-0.05913, 1.0, 0.1), (-0.05446, -0.8323, 0.1), (0.03723, 0.8323, 0.1), (-0.05913, -1.0, 0.1), (0.04042, 1.0, 0.1)], [], [(5, 0, 2, 4), (14, 15, 0, 5), (7, 3, 1, 6), (9, 11, 3, 7), (12, 13, 11, 9), (6, 1, 10, 8), (14, 12, 9, 8), (4, 2, 13, 12), (8, 10, 15, 14), (17, 16, 22, 23), (28, 17, 23, 30), (20, 19, 25, 26), (29, 20, 26, 31), (21, 29, 31, 27), (19, 18, 24, 25), (28, 18, 29, 21), (16, 21, 27, 22), (18, 28, 30, 24), (5, 4, 16, 17), (3, 11, 31, 26), (12, 14, 28, 21), (6, 8, 18, 19), (7, 6, 19, 20), (4, 12, 21, 16), (8, 9, 29, 18), (2, 0, 23, 22), (10, 1, 25, 24), (11, 13, 27, 31), (9, 7, 20, 29), (1, 3, 26, 25), (14, 5, 17, 28), (15, 10, 24, 30), (13, 2, 22, 27), (0, 15, 30, 23)])
_uv = me_plane.uv_layers.new(name='UVMap')
_uv.uv.foreach_set('vector', [0.08384, 0.08384, 0.0, 0.0, 0.0, 1.0, 0.08384, 0.9162, 0.4754, 0.08384, 0.4704, 0.0, 0.0, 0.0, 0.08384, 0.08384, 0.9162, 0.9162, 1.0, 1.0, 1.0, 0.0, 0.9162, 0.08384, 0.5168, 0.9162, 0.5202, 1.0, 1.0, 1.0, 0.9162, 0.9162, 0.4754, 0.9162, 0.4704, 1.0, 0.5202, 1.0, 0.5168, 0.9162, 0.9162, 0.08384, 1.0, 0.0, 0.5202, 0.0, 0.5168, 0.08384, 0.4754, 0.08384, 0.4754, 0.9162, 0.5168, 0.9162, 0.5168, 0.08384, 0.08384, 0.9162, 0.0, 1.0, 0.4704, 1.0, 0.4754, 0.9162, 0.5168, 0.08384, 0.5202, 0.0, 0.4704, 0.0, 0.4754, 0.08384, 0.08384, 0.08384, 0.08384, 0.9162, 0.0, 1.0, 0.0, 0.0, 0.4754, 0.08384, 0.08384, 0.08384, 0.0, 0.0, 0.4704, 0.0, 0.9162, 0.9162, 0.9162, 0.08384, 1.0, 0.0, 1.0, 1.0, 0.5168, 0.9162, 0.9162, 0.9162, 1.0, 1.0, 0.5202, 1.0, 0.4754, 0.9162, 0.5168, 0.9162, 0.5202, 1.0, 0.4704, 1.0, 0.9162, 0.08384, 0.5168, 0.08384, 0.5202, 0.0, 1.0, 0.0, 0.4754, 0.08384, 0.5168, 0.08384, 0.5168, 0.9162, 0.4754, 0.9162, 0.08384, 0.9162, 0.4754, 0.9162, 0.4704, 1.0, 0.0, 1.0, 0.5168, 0.08384, 0.4754, 0.08384, 0.4704, 0.0, 0.5202, 0.0, 0.08384, 0.08384, 0.08384, 0.9162, 0.08384, 0.9162, 0.08384, 0.08384, 1.0, 1.0, 0.5202, 1.0, 0.5202, 1.0, 1.0, 1.0, 0.4754, 0.9162, 0.4754, 0.08384, 0.4754, 0.08384, 0.4754, 0.9162, 0.9162, 0.08384, 0.5168, 0.08384, 0.5168, 0.08384, 0.9162, 0.08384, 0.9162, 0.9162, 0.9162, 0.08384, 0.9162, 0.08384, 0.9162, 0.9162, 0.08384, 0.9162, 0.4754, 0.9162, 0.4754, 0.9162, 0.08384, 0.9162, 0.5168, 0.08384, 0.5168, 0.9162, 0.5168, 0.9162, 0.5168, 0.08384, 0.0, 1.0, 0.0, 0.0, 0.0, 0.0, 0.0, 1.0, 0.5202, 0.0, 1.0, 0.0, 1.0, 0.0, 0.5202, 0.0, 0.5202, 1.0, 0.4704, 1.0, 0.4704, 1.0, 0.5202, 1.0, 0.5168, 0.9162, 0.9162, 0.9162, 0.9162, 0.9162, 0.5168, 0.9162, 1.0, 0.0, 1.0, 1.0, 1.0, 1.0, 1.0, 0.0, 0.4754, 0.08384, 0.08384, 0.08384, 0.08384, 0.08384, 0.4754, 0.08384, 0.4704, 0.0, 0.5202, 0.0, 0.5202, 0.0, 0.4704, 0.0, 0.4704, 1.0, 0.0, 1.0, 0.0, 1.0, 0.4704, 1.0, 0.0, 0.0, 0.4704, 0.0, 0.4704, 0.0, 0.0, 0.0])
me_plane.update()
me_cube_003 = bpy.data.meshes.new('Cube.003')
me_cube_003.from_pydata([(-1.0, -1.016, 0.4459), (-1.0, -0.9034, 2.365), (-1.0, 0.9034, -2.365), (-1.0, 1.016, -0.4459), (1.0, -1.016, 0.4459), (1.0, -0.9034, 2.365), (1.0, 0.9034, -2.365), (1.0, 1.016, -0.4459), (-1.0, -1.016, 8.488), (-1.0, -0.9034, 10.41), (-1.0, 0.9034, 5.677), (-1.0, 1.016, 7.596), (1.0, -1.016, 8.488), (1.0, -0.9034, 10.41), (1.0, 0.9034, 5.677), (1.0, 1.016, 7.596), (-1.0, -1.016, 16.53), (-1.0, -0.9034, 18.45), (-1.0, 0.9034, 13.72), (-1.0, 1.016, 15.64), (1.0, -1.016, 16.53), (1.0, -0.9034, 18.45), (1.0, 0.9034, 13.72), (1.0, 1.016, 15.64), (-1.0, -1.016, 24.57), (-1.0, -0.9034, 26.49), (-1.0, 0.9034, 21.76), (-1.0, 1.016, 23.68), (1.0, -1.016, 24.57), (1.0, -0.9034, 26.49), (1.0, 0.9034, 21.76), (1.0, 1.016, 23.68), (-1.0, -1.016, 32.61), (-1.0, -0.9034, 34.53), (-1.0, 0.9034, 29.8), (-1.0, 1.016, 31.72), (1.0, -1.016, 32.61), (1.0, -0.9034, 34.53), (1.0, 0.9034, 29.8), (1.0, 1.016, 31.72), (-1.0, -1.016, 40.66), (-1.0, -0.9034, 42.58), (-1.0, 0.9034, 37.84), (-1.0, 1.016, 39.76), (1.0, -1.016, 40.66), (1.0, -0.9034, 42.58), (1.0, 0.9034, 37.84), (1.0, 1.016, 39.76), (-1.0, -1.016, 48.7), (-1.0, -0.9034, 50.62), (-1.0, 0.9034, 45.89), (-1.0, 1.016, 47.81), (1.0, -1.016, 48.7), (1.0, -0.9034, 50.62), (1.0, 0.9034, 45.89), (1.0, 1.016, 47.81), (-1.0, -1.016, 56.74), (-1.0, -0.9034, 58.66), (-1.0, 0.9034, 53.93), (-1.0, 1.016, 55.85), (1.0, -1.016, 56.74), (1.0, -0.9034, 58.66), (1.0, 0.9034, 53.93), (1.0, 1.016, 55.85), (-1.0, -1.016, 64.78), (-1.0, -0.9034, 66.7), (-1.0, 0.9034, 61.97), (-1.0, 1.016, 63.89), (1.0, -1.016, 64.78), (1.0, -0.9034, 66.7), (1.0, 0.9034, 61.97), (1.0, 1.016, 63.89), (-1.0, -1.016, 72.82), (-1.0, -0.9034, 74.74), (-1.0, 0.9034, 70.01), (-1.0, 1.016, 71.93), (1.0, -1.016, 72.82), (1.0, -0.9034, 74.74), (1.0, 0.9034, 70.01), (1.0, 1.016, 71.93), (-1.0, -1.016, 80.87), (-1.0, -0.9034, 82.78), (-1.0, 0.9034, 78.05), (-1.0, 1.016, 79.97), (1.0, -1.016, 80.87), (1.0, -0.9034, 82.78), (1.0, 0.9034, 78.05), (1.0, 1.016, 79.97), (-1.0, -1.016, 96.95), (-1.0, -0.9034, 98.87), (-1.0, 0.9034, 94.14), (-1.0, 1.016, 96.06), (1.0, -1.016, 96.95), (1.0, -0.9034, 98.87), (1.0, 0.9034, 94.14), (1.0, 1.016, 96.06), (-1.0, -1.016, 105.0), (-1.0, -0.9034, 106.9), (-1.0, 0.9034, 102.2), (-1.0, 1.016, 104.1), (1.0, -1.016, 105.0), (1.0, -0.9034, 106.9), (1.0, 0.9034, 102.2), (1.0, 1.016, 104.1), (-1.0, -1.016, 113.0), (-1.0, -0.9034, 115.0), (-1.0, 0.9034, 110.2), (-1.0, 1.016, 112.1), (1.0, -1.016, 113.0), (1.0, -0.9034, 115.0), (1.0, 0.9034, 110.2), (1.0, 1.016, 112.1), (-1.0, -1.016, 121.1), (-1.0, -0.9034, 123.0), (-1.0, 0.9034, 118.3), (-1.0, 1.016, 120.2), (1.0, -1.016, 121.1), (1.0, -0.9034, 123.0), (1.0, 0.9034, 118.3), (1.0, 1.016, 120.2), (-1.0, -1.016, 129.1), (-1.0, -0.9034, 131.0), (-1.0, 0.9034, 126.3), (-1.0, 1.016, 128.2), (1.0, -1.016, 129.1), (1.0, -0.9034, 131.0), (1.0, 0.9034, 126.3), (1.0, 1.016, 128.2), (-1.0, -1.016, 137.2), (-1.0, -0.9034, 139.1), (-1.0, 0.9034, 134.3), (-1.0, 1.016, 136.3), (1.0, -1.016, 137.2), (1.0, -0.9034, 139.1), (1.0, 0.9034, 134.3), (1.0, 1.016, 136.3), (-1.0, -1.016, 145.2), (-1.0, -0.9034, 147.1), (-1.0, 0.9034, 142.4), (-1.0, 1.016, 144.3), (1.0, -1.016, 145.2), (1.0, -0.9034, 147.1), (1.0, 0.9034, 142.4), (1.0, 1.016, 144.3), (-1.0, -1.016, 153.2), (-1.0, -0.9034, 155.2), (-1.0, 0.9034, 150.4), (-1.0, 1.016, 152.4), (1.0, -1.016, 153.2), (1.0, -0.9034, 155.2), (1.0, 0.9034, 150.4), (1.0, 1.016, 152.4), (-1.0, -1.016, 161.3), (-1.0, -0.9034, 163.2), (-1.0, 0.9034, 158.5), (-1.0, 1.016, 160.4), (1.0, -1.016, 161.3), (1.0, -0.9034, 163.2), (1.0, 0.9034, 158.5), (1.0, 1.016, 160.4), (-1.0, -1.016, 169.3), (-1.0, -0.9034, 171.2), (-1.0, 0.9034, 166.5), (-1.0, 1.016, 168.4), (1.0, -1.016, 169.3), (1.0, -0.9034, 171.2), (1.0, 0.9034, 166.5), (1.0, 1.016, 168.4), (-1.0, -1.016, 177.4), (-1.0, -0.9034, 179.3), (-1.0, 0.9034, 174.6), (-1.0, 1.016, 176.5), (1.0, -1.016, 177.4), (1.0, -0.9034, 179.3), (1.0, 0.9034, 174.6), (1.0, 1.016, 176.5), (-1.0, -1.016, 185.4), (-1.0, -0.9034, 187.3), (-1.0, 0.9034, 182.6), (-1.0, 1.016, 184.5), (1.0, -1.016, 185.4), (1.0, -0.9034, 187.3), (1.0, 0.9034, 182.6), (1.0, 1.016, 184.5), (-1.0, -1.016, 105.0), (-1.0, -0.9034, 106.9), (1.0, -1.016, 105.0), (1.0, -0.9034, 106.9), (-1.0, -1.016, 64.78), (-1.0, 0.9034, 61.97), (1.0, -1.016, 64.78), (1.0, 0.9034, 61.97)], [], [(0, 1, 3, 2), (2, 3, 7, 6), (6, 7, 5, 4), (4, 5, 1, 0), (2, 6, 4, 0), (7, 3, 1, 5), (8, 9, 11, 10), (10, 11, 15, 14), (14, 15, 13, 12), (12, 13, 9, 8), (10, 14, 12, 8), (15, 11, 9, 13), (16, 17, 19, 18), (18, 19, 23, 22), (22, 23, 21, 20), (20, 21, 17, 16), (18, 22, 20, 16), (23, 19, 17, 21), (24, 25, 27, 26), (26, 27, 31, 30), (30, 31, 29, 28), (28, 29, 25, 24), (26, 30, 28, 24), (31, 27, 25, 29), (32, 33, 35, 34), (34, 35, 39, 38), (38, 39, 37, 36), (36, 37, 33, 32), (34, 38, 36, 32), (39, 35, 33, 37), (40, 41, 43, 42), (42, 43, 47, 46), (46, 47, 45, 44), (44, 45, 41, 40), (42, 46, 44, 40), (47, 43, 41, 45), (48, 49, 51, 50), (50, 51, 55, 54), (54, 55, 53, 52), (52, 53, 49, 48), (50, 54, 52, 48), (55, 51, 49, 53), (56, 57, 59, 58), (58, 59, 63, 62), (62, 63, 61, 60), (60, 61, 57, 56), (58, 62, 60, 56), (63, 59, 57, 61), (64, 65, 67, 66), (66, 67, 71, 70), (70, 71, 69, 68), (68, 69, 65, 64), (71, 67, 65, 69), (72, 73, 75, 74), (74, 75, 79, 78), (78, 79, 77, 76), (76, 77, 73, 72), (74, 78, 76, 72), (79, 75, 73, 77), (80, 81, 83, 82), (82, 83, 87, 86), (86, 87, 85, 84), (84, 85, 81, 80), (82, 86, 84, 80), (87, 83, 81, 85), (88, 89, 91, 90), (90, 91, 95, 94), (94, 95, 93, 92), (92, 93, 89, 88), (90, 94, 92, 88), (95, 91, 89, 93), (96, 97, 99, 98), (98, 99, 103, 102), (102, 103, 101, 100), (189, 191, 190, 188), (98, 102, 100, 96), (103, 99, 97, 101), (104, 105, 107, 106), (106, 107, 111, 110), (110, 111, 109, 108), (108, 109, 105, 104), (106, 110, 108, 104), (111, 107, 105, 109), (112, 113, 115, 114), (114, 115, 119, 118), (118, 119, 117, 116), (116, 117, 113, 112), (114, 118, 116, 112), (119, 115, 113, 117), (120, 121, 123, 122), (122, 123, 127, 126), (126, 127, 125, 124), (124, 125, 121, 120), (122, 126, 124, 120), (127, 123, 121, 125), (128, 129, 131, 130), (130, 131, 135, 134), (134, 135, 133, 132), (132, 133, 129, 128), (130, 134, 132, 128), (135, 131, 129, 133), (136, 137, 139, 138), (138, 139, 143, 142), (142, 143, 141, 140), (140, 141, 137, 136), (138, 142, 140, 136), (143, 139, 137, 141), (144, 145, 147, 146), (146, 147, 151, 150), (150, 151, 149, 148), (148, 149, 145, 144), (146, 150, 148, 144), (151, 147, 145, 149), (152, 153, 155, 154), (154, 155, 159, 158), (158, 159, 157, 156), (156, 157, 153, 152), (154, 158, 156, 152), (159, 155, 153, 157), (160, 161, 163, 162), (162, 163, 167, 166), (166, 167, 165, 164), (164, 165, 161, 160), (162, 166, 164, 160), (167, 163, 161, 165), (168, 169, 171, 170), (170, 171, 175, 174), (174, 175, 173, 172), (172, 173, 169, 168), (170, 174, 172, 168), (175, 171, 169, 173), (176, 177, 179, 178), (178, 179, 183, 182), (182, 183, 181, 180), (180, 181, 177, 176), (178, 182, 180, 176), (183, 179, 177, 181), (186, 187, 185, 184)])
_uv = me_cube_003.uv_layers.new(name='UVMap')
_uv.uv.foreach_set('vector', [0.375, 0.0, 0.625, 0.0, 0.625, 0.25, 0.375, 0.25, 0.375, 0.25, 0.625, 0.25, 0.625, 0.5, 0.375, 0.5, 0.375, 0.5, 0.625, 0.5, 0.625, 0.75, 0.375, 0.75, 0.375, 0.75, 0.625, 0.75, 0.625, 1.0, 0.375, 1.0, 0.125, 0.5, 0.375, 0.5, 0.375, 0.75, 0.125, 0.75, 0.625, 0.5, 0.875, 0.5, 0.875, 0.75, 0.625, 0.75, 0.375, 0.0, 0.625, 0.0, 0.625, 0.25, 0.375, 0.25, 0.375, 0.25, 0.625, 0.25, 0.625, 0.5, 0.375, 0.5, 0.375, 0.5, 0.625, 0.5, 0.625, 0.75, 0.375, 0.75, 0.375, 0.75, 0.625, 0.75, 0.625, 1.0, 0.375, 1.0, 0.125, 0.5, 0.375, 0.5, 0.375, 0.75, 0.125, 0.75, 0.625, 0.5, 0.875, 0.5, 0.875, 0.75, 0.625, 0.75, 0.375, 0.0, 0.625, 0.0, 0.625, 0.25, 0.375, 0.25, 0.375, 0.25, 0.625, 0.25, 0.625, 0.5, 0.375, 0.5, 0.375, 0.5, 0.625, 0.5, 0.625, 0.75, 0.375, 0.75, 0.375, 0.75, 0.625, 0.75, 0.625, 1.0, 0.375, 1.0, 0.125, 0.5, 0.375, 0.5, 0.375, 0.75, 0.125, 0.75, 0.625, 0.5, 0.875, 0.5, 0.875, 0.75, 0.625, 0.75, 0.375, 0.0, 0.625, 0.0, 0.625, 0.25, 0.375, 0.25, 0.375, 0.25, 0.625, 0.25, 0.625, 0.5, 0.375, 0.5, 0.375, 0.5, 0.625, 0.5, 0.625, 0.75, 0.375, 0.75, 0.375, 0.75, 0.625, 0.75, 0.625, 1.0, 0.375, 1.0, 0.125, 0.5, 0.375, 0.5, 0.375, 0.75, 0.125, 0.75, 0.625, 0.5, 0.875, 0.5, 0.875, 0.75, 0.625, 0.75, 0.375, 0.0, 0.625, 0.0, 0.625, 0.25, 0.375, 0.25, 0.375, 0.25, 0.625, 0.25, 0.625, 0.5, 0.375, 0.5, 0.375, 0.5, 0.625, 0.5, 0.625, 0.75, 0.375, 0.75, 0.375, 0.75, 0.625, 0.75, 0.625, 1.0, 0.375, 1.0, 0.125, 0.5, 0.375, 0.5, 0.375, 0.75, 0.125, 0.75, 0.625, 0.5, 0.875, 0.5, 0.875, 0.75, 0.625, 0.75, 0.375, 0.0, 0.625, 0.0, 0.625, 0.25, 0.375, 0.25, 0.375, 0.25, 0.625, 0.25, 0.625, 0.5, 0.375, 0.5, 0.375, 0.5, 0.625, 0.5, 0.625, 0.75, 0.375, 0.75, 0.375, 0.75, 0.625, 0.75, 0.625, 1.0, 0.375, 1.0, 0.125, 0.5, 0.375, 0.5, 0.375, 0.75, 0.125, 0.75, 0.625, 0.5, 0.875, 0.5, 0.875, 0.75, 0.625, 0.75, 0.375, 0.0, 0.625, 0.0, 0.625, 0.25, 0.375, 0.25, 0.375, 0.25, 0.625, 0.25, 0.625, 0.5, 0.375, 0.5, 0.375, 0.5, 0.625, 0.5, 0.625, 0.75, 0.375, 0.75, 0.375, 0.75, 0.625, 0.75, 0.625, 1.0, 0.375, 1.0, 0.125, 0.5, 0.375, 0.5, 0.375, 0.75, 0.125, 0.75, 0.625, 0.5, 0.875, 0.5, 0.875, 0.75, 0.625, 0.75, 0.375, 0.0, 0.625, 0.0, 0.625, 0.25, 0.375, 0.25, 0.375, 0.25, 0.625, 0.25, 0.625, 0.5, 0.375, 0.5, 0.375, 0.5, 0.625, 0.5, 0.625, 0.75, 0.375, 0.75, 0.375, 0.75, 0.625, 0.75, 0.625, 1.0, 0.375, 1.0, 0.125, 0.5, 0.375, 0.5, 0.375, 0.75, 0.125, 0.75, 0.625, 0.5, 0.875, 0.5, 0.875, 0.75, 0.625, 0.75, 0.375, 0.0, 0.625, 0.0, 0.625, 0.25, 0.375, 0.25, 0.375, 0.25, 0.625, 0.25, 0.625, 0.5, 0.375, 0.5, 0.375, 0.5, 0.625, 0.5, 0.625, 0.75, 0.375, 0.75, 0.375, 0.75, 0.625, 0.75, 0.625, 1.0, 0.375, 1.0, 0.625, 0.5, 0.875, 0.5, 0.875, 0.75, 0.625, 0.75, 0.375, 0.0, 0.625, 0.0, 0.625, 0.25, 0.375, 0.25, 0.375, 0.25, 0.625, 0.25, 0.625, 0.5, 0.375, 0.5, 0.375, 0.5, 0.625, 0.5, 0.625, 0.75, 0.375, 0.75, 0.375, 0.75, 0.625, 0.75, 0.625, 1.0, 0.375, 1.0, 0.125, 0.5, 0.375, 0.5, 0.375, 0.75, 0.125, 0.75, 0.625, 0.5, 0.875, 0.5, 0.875, 0.75, 0.625, 0.75, 0.375, 0.0, 0.625, 0.0, 0.625, 0.25, 0.375, 0.25, 0.375, 0.25, 0.625, 0.25, 0.625, 0.5, 0.375, 0.5, 0.375, 0.5, 0.625, 0.5, 0.625, 0.75, 0.375, 0.75, 0.375, 0.75, 0.625, 0.75, 0.625, 1.0, 0.375, 1.0, 0.125, 0.5, 0.375, 0.5, 0.375, 0.75, 0.125, 0.75, 0.625, 0.5, 0.875, 0.5, 0.875, 0.75, 0.625, 0.75, 0.375, 0.0, 0.625, 0.0, 0.625, 0.25, 0.375, 0.25, 0.375, 0.25, 0.625, 0.25, 0.625, 0.5, 0.375, 0.5, 0.375, 0.5, 0.625, 0.5, 0.625, 0.75, 0.375, 0.75, 0.375, 0.75, 0.625, 0.75, 0.625, 1.0, 0.375, 1.0, 0.125, 0.5, 0.375, 0.5, 0.375, 0.75, 0.125, 0.75, 0.625, 0.5, 0.875, 0.5, 0.875, 0.75, 0.625, 0.75, 0.375, 0.0, 0.625, 0.0, 0.625, 0.25, 0.375, 0.25, 0.375, 0.25, 0.625, 0.25, 0.625, 0.5, 0.375, 0.5, 0.375, 0.5, 0.625, 0.5, 0.625, 0.75, 0.375, 0.75, 0.125, 0.5, 0.375, 0.5, 0.375, 0.75, 0.125, 0.75, 0.125, 0.5, 0.375, 0.5, 0.375, 0.75, 0.125, 0.75, 0.625, 0.5, 0.875, 0.5, 0.875, 0.75, 0.625, 0.75, 0.375, 0.0, 0.625, 0.0, 0.625, 0.25, 0.375, 0.25, 0.375, 0.25, 0.625, 0.25, 0.625, 0.5, 0.375, 0.5, 0.375, 0.5, 0.625, 0.5, 0.625, 0.75, 0.375, 0.75, 0.375, 0.75, 0.625, 0.75, 0.625, 1.0, 0.375, 1.0, 0.125, 0.5, 0.375, 0.5, 0.375, 0.75, 0.125, 0.75, 0.625, 0.5, 0.875, 0.5, 0.875, 0.75, 0.625, 0.75, 0.375, 0.0, 0.625, 0.0, 0.625, 0.25, 0.375, 0.25, 0.375, 0.25, 0.625, 0.25, 0.625, 0.5, 0.375, 0.5, 0.375, 0.5, 0.625, 0.5, 0.625, 0.75, 0.375, 0.75, 0.375, 0.75, 0.625, 0.75, 0.625, 1.0, 0.375, 1.0, 0.125, 0.5, 0.375, 0.5, 0.375, 0.75, 0.125, 0.75, 0.625, 0.5, 0.875, 0.5, 0.875, 0.75, 0.625, 0.75, 0.375, 0.0, 0.625, 0.0, 0.625, 0.25, 0.375, 0.25, 0.375, 0.25, 0.625, 0.25, 0.625, 0.5, 0.375, 0.5, 0.375, 0.5, 0.625, 0.5, 0.625, 0.75, 0.375, 0.75, 0.375, 0.75, 0.625, 0.75, 0.625, 1.0, 0.375, 1.0, 0.125, 0.5, 0.375, 0.5, 0.375, 0.75, 0.125, 0.75, 0.625, 0.5, 0.875, 0.5, 0.875, 0.75, 0.625, 0.75, 0.375, 0.0, 0.625, 0.0, 0.625, 0.25, 0.375, 0.25, 0.375, 0.25, 0.625, 0.25, 0.625, 0.5, 0.375, 0.5, 0.375, 0.5, 0.625, 0.5, 0.625, 0.75, 0.375, 0.75, 0.375, 0.75, 0.625, 0.75, 0.625, 1.0, 0.375, 1.0, 0.125, 0.5, 0.375, 0.5, 0.375, 0.75, 0.125, 0.75, 0.625, 0.5, 0.875, 0.5, 0.875, 0.75, 0.625, 0.75, 0.375, 0.0, 0.625, 0.0, 0.625, 0.25, 0.375, 0.25, 0.375, 0.25, 0.625, 0.25, 0.625, 0.5, 0.375, 0.5, 0.375, 0.5, 0.625, 0.5, 0.625, 0.75, 0.375, 0.75, 0.375, 0.75, 0.625, 0.75, 0.625, 1.0, 0.375, 1.0, 0.125, 0.5, 0.375, 0.5, 0.375, 0.75, 0.125, 0.75, 0.625, 0.5, 0.875, 0.5, 0.875, 0.75, 0.625, 0.75, 0.375, 0.0, 0.625, 0.0, 0.625, 0.25, 0.375, 0.25, 0.375, 0.25, 0.625, 0.25, 0.625, 0.5, 0.375, 0.5, 0.375, 0.5, 0.625, 0.5, 0.625, 0.75, 0.375, 0.75, 0.375, 0.75, 0.625, 0.75, 0.625, 1.0, 0.375, 1.0, 0.125, 0.5, 0.375, 0.5, 0.375, 0.75, 0.125, 0.75, 0.625, 0.5, 0.875, 0.5, 0.875, 0.75, 0.625, 0.75, 0.375, 0.0, 0.625, 0.0, 0.625, 0.25, 0.375, 0.25, 0.375, 0.25, 0.625, 0.25, 0.625, 0.5, 0.375, 0.5, 0.375, 0.5, 0.625, 0.5, 0.625, 0.75, 0.375, 0.75, 0.375, 0.75, 0.625, 0.75, 0.625, 1.0, 0.375, 1.0, 0.125, 0.5, 0.375, 0.5, 0.375, 0.75, 0.125, 0.75, 0.625, 0.5, 0.875, 0.5, 0.875, 0.75, 0.625, 0.75, 0.375, 0.0, 0.625, 0.0, 0.625, 0.25, 0.375, 0.25, 0.375, 0.25, 0.625, 0.25, 0.625, 0.5, 0.375, 0.5, 0.375, 0.5, 0.625, 0.5, 0.625, 0.75, 0.375, 0.75, 0.375, 0.75, 0.625, 0.75, 0.625, 1.0, 0.375, 1.0, 0.125, 0.5, 0.375, 0.5, 0.375, 0.75, 0.125, 0.75, 0.625, 0.5, 0.875, 0.5, 0.875, 0.75, 0.625, 0.75, 0.375, 0.0, 0.625, 0.0, 0.625, 0.25, 0.375, 0.25, 0.375, 0.25, 0.625, 0.25, 0.625, 0.5, 0.375, 0.5, 0.375, 0.5, 0.625, 0.5, 0.625, 0.75, 0.375, 0.75, 0.375, 0.75, 0.625, 0.75, 0.625, 1.0, 0.375, 1.0, 0.125, 0.5, 0.375, 0.5, 0.375, 0.75, 0.125, 0.75, 0.625, 0.5, 0.875, 0.5, 0.875, 0.75, 0.625, 0.75, 0.375, 0.0, 0.625, 0.0, 0.625, 0.25, 0.375, 0.25, 0.375, 0.25, 0.625, 0.25, 0.625, 0.5, 0.375, 0.5, 0.375, 0.5, 0.625, 0.5, 0.625, 0.75, 0.375, 0.75, 0.375, 0.75, 0.625, 0.75, 0.625, 1.0, 0.375, 1.0, 0.125, 0.5, 0.375, 0.5, 0.375, 0.75, 0.125, 0.75, 0.625, 0.5, 0.875, 0.5, 0.875, 0.75, 0.625, 0.75, 0.375, 0.75, 0.625, 0.75, 0.625, 1.0, 0.375, 1.0])
me_cube_003.update()

# ---- objects
ob_circle_001 = bpy.data.objects.new('Circle.001', me_circle_001)
ob_cylinder = bpy.data.objects.new('Cylinder', me_cylinder)
ob_cylinder_001 = bpy.data.objects.new('Cylinder.001', me_cylinder_001)
ob_cylinder_002 = bpy.data.objects.new('Cylinder.002', me_cylinder_002)
ob_cylinder_003 = bpy.data.objects.new('Cylinder.003', me_cylinder_003)
ob_cylinder_004 = bpy.data.objects.new('Cylinder.004', me_cylinder_004)
ob_cylinder_005 = bpy.data.objects.new('Cylinder.005', me_cylinder_005)
ob_cylinder_006 = bpy.data.objects.new('Cylinder.006', me_cylinder_006)
ob_cube = bpy.data.objects.new('Cube', me_cube_001)
ob_cube_001 = bpy.data.objects.new('Cube.001', me_cube_002)
ob_plane = bpy.data.objects.new('Plane', me_plane)
ob_cube_002 = bpy.data.objects.new('Cube.002', me_cube_003)

# ---- transforms, parenting, visibility, modifiers, constraints
ob_circle_001.location = (0.0, 0.0, 2.07)
ob_circle_001.rotation_euler = (1.571, 0.0, 0.0)
ob_circle_001.use_mesh_mirror_x = True
ob_cylinder.location = (0.0, 0.09077, 2.068)
ob_cylinder.rotation_euler = (0.0, -1.222, -2.617e-06)
ob_cylinder_001.location = (0.0, 0.09077, 2.068)
ob_cylinder_001.rotation_euler = (-1.808e-06, -0.7854, -8.445e-07)
ob_cylinder_002.location = (0.0, 0.09077, 2.068)
ob_cylinder_002.rotation_euler = (-2.144e-06, -0.384, -6.008e-07)
ob_cylinder_003.location = (0.0, 0.09077, 2.068)
ob_cylinder_003.rotation_euler = (-2.352e-06, 0.0, -5.086e-07)
ob_cylinder_004.location = (-2.384e-07, 0.09077, 2.068)
ob_cylinder_004.rotation_euler = (-2.678e-06, -5.89, -7.765e-07)
ob_cylinder_005.location = (-2.384e-07, 0.09077, 2.068)
ob_cylinder_005.rotation_euler = (-2.85e-06, -5.453, -5.97e-07)
ob_cylinder_006.location = (-2.384e-07, 0.09077, 2.068)
ob_cylinder_006.rotation_euler = (-3.524e-06, -5.052, -1.141e-06)
ob_cube.location = (0.7282, 0.09759, 0.1173)
ob_cube.scale = (0.25, 0.02, 0.01)
ob_cube_001.location = (-0.7327, 0.09759, 0.1173)
ob_cube_001.scale = (0.25, 0.02, 0.01)
ob_plane.location = (0.0, 0.04068, 1.015)
ob_plane.rotation_euler = (0.0, 1.571, 1.571)
ob_plane.scale = (1.0, 0.45, 1.0)
ob_cube_002.location = (0.01566, 0.09759, 0.1173)
ob_cube_002.scale = (0.4295, 0.02, 0.01)

# ---- collection membership
col_collection.objects.link(ob_circle_001)
col_collection.objects.link(ob_cylinder)
col_collection.objects.link(ob_cylinder_001)
col_collection.objects.link(ob_cylinder_002)
col_collection.objects.link(ob_cylinder_003)
col_collection.objects.link(ob_cylinder_004)
col_collection.objects.link(ob_cylinder_005)
col_collection.objects.link(ob_cylinder_006)
col_collection.objects.link(ob_cube)
col_collection.objects.link(ob_cube_001)
col_collection.objects.link(ob_plane)
col_collection.objects.link(ob_cube_002)

# ---- scene / render settings (as saved in the file)
scene.frame_start = 1; scene.frame_end = 250; scene.frame_set(1)
scene.render.engine = 'BLENDER_EEVEE_NEXT'
bpy.context.view_layer.update()

# ---- added for rendering (the .blend has no active camera and no usable light): camera, sun
cam_auto = bpy.data.cameras.new('AutoCamera')
cam_auto.lens = 50.0
cam_auto.sensor_width = 36.0
cam_auto.clip_end = 1000.0
ob_auto_camera = bpy.data.objects.new('AutoCamera', cam_auto)
scene.collection.objects.link(ob_auto_camera)
ob_auto_camera.location = (3.38506, -3.96207, 4.24943)
ob_auto_camera.rotation_euler = (1.09748, -7.21219e-08, 0.694738)
scene.camera = ob_auto_camera
light_auto_sun = bpy.data.lights.new('AutoSun', 'SUN')
light_auto_sun.energy = 3.0
light_auto_sun.angle = 0.0523599
ob_auto_sun = bpy.data.objects.new('AutoSun', light_auto_sun)
scene.collection.objects.link(ob_auto_sun)
ob_auto_sun.rotation_euler = (0.872665, 0.174533, 0.523599)
bpy.context.view_layer.update()
